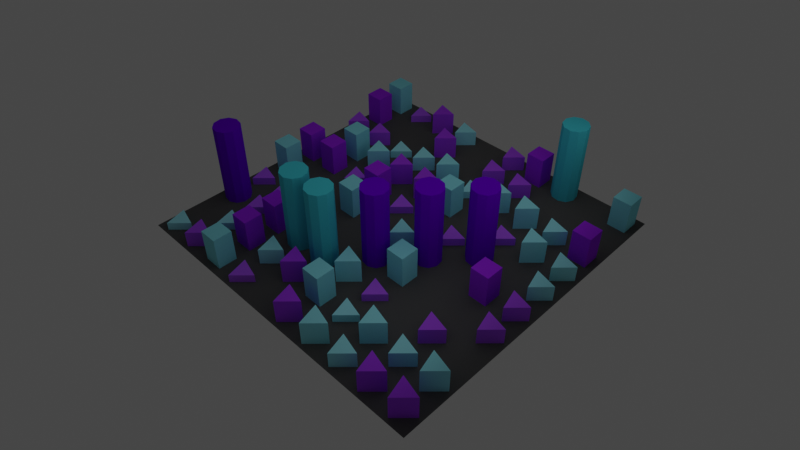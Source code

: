 # Source: example3.blend  (saved by Blender 3.3.6; exported with 4.5.12 LTS)
import bpy
from mathutils import Matrix  # noqa: F401  (used for matrix-valued properties, if any)

bpy.ops.wm.read_factory_settings(use_empty=True)
scene = bpy.context.scene
scene.name = 'Scene'

# ---- collections
col_collection = bpy.data.collections.new('Collection'); scene.collection.children.link(col_collection)

# ---- materials (node trees are filled in below, after node groups)
mat_material9467 = bpy.data.materials.new('Material9467')
mat_material9467.use_transparent_shadow = False
mat_material9467.diffuse_color = (0.3667, 0.8667, 0.9667, 1.0)
mat_material9468 = bpy.data.materials.new('Material9468')
mat_material9468.use_transparent_shadow = False
mat_material9468.diffuse_color = (0.1567, 0.0, 0.6667, 1.0)
mat_material9469 = bpy.data.materials.new('Material9469')
mat_material9469.use_transparent_shadow = False
mat_material9469.diffuse_color = (0.4567, 0.1267, 0.9667, 1.0)
mat_material9470 = bpy.data.materials.new('Material9470')
mat_material9470.use_transparent_shadow = False
mat_material9470.diffuse_color = (0.2667, 0.7667, 0.8667, 1.0)
mat_material9471 = bpy.data.materials.new('Material9471')
mat_material9471.use_transparent_shadow = False
mat_material9471.diffuse_color = (0.3567, 0.02667, 0.8667, 1.0)
mat_material9472 = bpy.data.materials.new('Material9472')
mat_material9472.use_transparent_shadow = False
mat_material9472.diffuse_color = (0.4233, 0.09333, 0.9333, 1.0)
mat_material9473 = bpy.data.materials.new('Material9473')
mat_material9473.use_transparent_shadow = False
mat_material9473.diffuse_color = (0.3567, 0.02667, 0.8667, 1.0)
mat_material9474 = bpy.data.materials.new('Material9474')
mat_material9474.use_transparent_shadow = False
mat_material9474.diffuse_color = (0.2667, 0.7667, 0.8667, 1.0)
mat_material9475 = bpy.data.materials.new('Material9475')
mat_material9475.use_transparent_shadow = False
mat_material9475.diffuse_color = (0.4233, 0.09333, 0.9333, 1.0)
mat_material9476 = bpy.data.materials.new('Material9476')
mat_material9476.use_transparent_shadow = False
mat_material9476.diffuse_color = (0.3667, 0.8667, 0.9667, 1.0)
mat_material9477 = bpy.data.materials.new('Material9477')
mat_material9477.use_transparent_shadow = False
mat_material9477.diffuse_color = (0.4567, 0.1267, 0.9667, 1.0)
mat_material9478 = bpy.data.materials.new('Material9478')
mat_material9478.use_transparent_shadow = False
mat_material9478.diffuse_color = (0.4567, 0.1267, 0.9667, 1.0)
mat_material9479 = bpy.data.materials.new('Material9479')
mat_material9479.use_transparent_shadow = False
mat_material9479.diffuse_color = (0.3567, 0.02667, 0.8667, 1.0)
mat_material9480 = bpy.data.materials.new('Material9480')
mat_material9480.use_transparent_shadow = False
mat_material9480.diffuse_color = (0.2667, 0.7667, 0.8667, 1.0)
mat_material9481 = bpy.data.materials.new('Material9481')
mat_material9481.use_transparent_shadow = False
mat_material9481.diffuse_color = (0.4233, 0.09333, 0.9333, 1.0)
mat_material9482 = bpy.data.materials.new('Material9482')
mat_material9482.use_transparent_shadow = False
mat_material9482.diffuse_color = (0.4567, 0.1267, 0.9667, 1.0)
mat_material9483 = bpy.data.materials.new('Material9483')
mat_material9483.use_transparent_shadow = False
mat_material9483.diffuse_color = (0.2667, 0.7667, 0.8667, 1.0)
mat_material9484 = bpy.data.materials.new('Material9484')
mat_material9484.use_transparent_shadow = False
mat_material9484.diffuse_color = (0.3567, 0.02667, 0.8667, 1.0)
mat_material9485 = bpy.data.materials.new('Material9485')
mat_material9485.use_transparent_shadow = False
mat_material9485.diffuse_color = (0.3567, 0.02667, 0.8667, 1.0)
mat_material9486 = bpy.data.materials.new('Material9486')
mat_material9486.use_transparent_shadow = False
mat_material9486.diffuse_color = (0.39, 0.06, 0.9, 1.0)
mat_material9487 = bpy.data.materials.new('Material9487')
mat_material9487.use_transparent_shadow = False
mat_material9487.diffuse_color = (0.4567, 0.1267, 0.9667, 1.0)
mat_material9488 = bpy.data.materials.new('Material9488')
mat_material9488.use_transparent_shadow = False
mat_material9488.diffuse_color = (0.3, 0.8, 0.9, 1.0)
mat_material9489 = bpy.data.materials.new('Material9489')
mat_material9489.use_transparent_shadow = False
mat_material9489.diffuse_color = (0.3667, 0.8667, 0.9667, 1.0)
mat_material9490 = bpy.data.materials.new('Material9490')
mat_material9490.use_transparent_shadow = False
mat_material9490.diffuse_color = (0.39, 0.06, 0.9, 1.0)
mat_material9491 = bpy.data.materials.new('Material9491')
mat_material9491.use_transparent_shadow = False
mat_material9491.diffuse_color = (0.4567, 0.1267, 0.9667, 1.0)
mat_material9492 = bpy.data.materials.new('Material9492')
mat_material9492.use_transparent_shadow = False
mat_material9492.diffuse_color = (0.3333, 0.8333, 0.9333, 1.0)
mat_material9493 = bpy.data.materials.new('Material9493')
mat_material9493.use_transparent_shadow = False
mat_material9493.diffuse_color = (0.06667, 0.5667, 0.6667, 1.0)
mat_material9494 = bpy.data.materials.new('Material9494')
mat_material9494.use_transparent_shadow = False
mat_material9494.diffuse_color = (0.2667, 0.7667, 0.8667, 1.0)
mat_material9495 = bpy.data.materials.new('Material9495')
mat_material9495.use_transparent_shadow = False
mat_material9495.diffuse_color = (0.3567, 0.02667, 0.8667, 1.0)
mat_material9496 = bpy.data.materials.new('Material9496')
mat_material9496.use_transparent_shadow = False
mat_material9496.diffuse_color = (0.39, 0.06, 0.9, 1.0)
mat_material9497 = bpy.data.materials.new('Material9497')
mat_material9497.use_transparent_shadow = False
mat_material9497.diffuse_color = (0.3333, 0.8333, 0.9333, 1.0)
mat_material9498 = bpy.data.materials.new('Material9498')
mat_material9498.use_transparent_shadow = False
mat_material9498.diffuse_color = (0.39, 0.06, 0.9, 1.0)
mat_material9499 = bpy.data.materials.new('Material9499')
mat_material9499.use_transparent_shadow = False
mat_material9499.diffuse_color = (0.3333, 0.8333, 0.9333, 1.0)
mat_material9500 = bpy.data.materials.new('Material9500')
mat_material9500.use_transparent_shadow = False
mat_material9500.diffuse_color = (0.39, 0.06, 0.9, 1.0)
mat_material9501 = bpy.data.materials.new('Material9501')
mat_material9501.use_transparent_shadow = False
mat_material9501.diffuse_color = (0.06667, 0.5667, 0.6667, 1.0)
mat_material9502 = bpy.data.materials.new('Material9502')
mat_material9502.use_transparent_shadow = False
mat_material9502.diffuse_color = (0.4567, 0.1267, 0.9667, 1.0)
mat_material9503 = bpy.data.materials.new('Material9503')
mat_material9503.use_transparent_shadow = False
mat_material9503.diffuse_color = (0.4567, 0.1267, 0.9667, 1.0)
mat_material9504 = bpy.data.materials.new('Material9504')
mat_material9504.use_transparent_shadow = False
mat_material9504.diffuse_color = (0.39, 0.06, 0.9, 1.0)
mat_material9505 = bpy.data.materials.new('Material9505')
mat_material9505.use_transparent_shadow = False
mat_material9505.diffuse_color = (0.3, 0.8, 0.9, 1.0)
mat_material9506 = bpy.data.materials.new('Material9506')
mat_material9506.use_transparent_shadow = False
mat_material9506.diffuse_color = (0.39, 0.06, 0.9, 1.0)
mat_material9507 = bpy.data.materials.new('Material9507')
mat_material9507.use_transparent_shadow = False
mat_material9507.diffuse_color = (0.2667, 0.7667, 0.8667, 1.0)
mat_material9508 = bpy.data.materials.new('Material9508')
mat_material9508.use_transparent_shadow = False
mat_material9508.diffuse_color = (0.3, 0.8, 0.9, 1.0)
mat_material9509 = bpy.data.materials.new('Material9509')
mat_material9509.use_transparent_shadow = False
mat_material9509.diffuse_color = (0.1567, 0.0, 0.6667, 1.0)
mat_material9510 = bpy.data.materials.new('Material9510')
mat_material9510.use_transparent_shadow = False
mat_material9510.diffuse_color = (0.3333, 0.8333, 0.9333, 1.0)
mat_material9511 = bpy.data.materials.new('Material9511')
mat_material9511.use_transparent_shadow = False
mat_material9511.diffuse_color = (0.2667, 0.7667, 0.8667, 1.0)
mat_material9512 = bpy.data.materials.new('Material9512')
mat_material9512.use_transparent_shadow = False
mat_material9512.diffuse_color = (0.3667, 0.8667, 0.9667, 1.0)
mat_material9513 = bpy.data.materials.new('Material9513')
mat_material9513.use_transparent_shadow = False
mat_material9513.diffuse_color = (0.4233, 0.09333, 0.9333, 1.0)
mat_material9514 = bpy.data.materials.new('Material9514')
mat_material9514.use_transparent_shadow = False
mat_material9514.diffuse_color = (0.4233, 0.09333, 0.9333, 1.0)
mat_material9515 = bpy.data.materials.new('Material9515')
mat_material9515.use_transparent_shadow = False
mat_material9515.diffuse_color = (0.3, 0.8, 0.9, 1.0)
mat_material9516 = bpy.data.materials.new('Material9516')
mat_material9516.use_transparent_shadow = False
mat_material9516.diffuse_color = (0.3667, 0.8667, 0.9667, 1.0)
mat_material9517 = bpy.data.materials.new('Material9517')
mat_material9517.use_transparent_shadow = False
mat_material9517.diffuse_color = (0.4567, 0.1267, 0.9667, 1.0)
mat_material9518 = bpy.data.materials.new('Material9518')
mat_material9518.use_transparent_shadow = False
mat_material9518.diffuse_color = (0.2667, 0.7667, 0.8667, 1.0)
mat_material9519 = bpy.data.materials.new('Material9519')
mat_material9519.use_transparent_shadow = False
mat_material9519.diffuse_color = (0.1567, 0.0, 0.6667, 1.0)
mat_material9520 = bpy.data.materials.new('Material9520')
mat_material9520.use_transparent_shadow = False
mat_material9520.diffuse_color = (0.4567, 0.1267, 0.9667, 1.0)
mat_material9521 = bpy.data.materials.new('Material9521')
mat_material9521.use_transparent_shadow = False
mat_material9521.diffuse_color = (0.3, 0.8, 0.9, 1.0)
mat_material9522 = bpy.data.materials.new('Material9522')
mat_material9522.use_transparent_shadow = False
mat_material9522.diffuse_color = (0.4233, 0.09333, 0.9333, 1.0)
mat_material9523 = bpy.data.materials.new('Material9523')
mat_material9523.use_transparent_shadow = False
mat_material9523.diffuse_color = (0.3567, 0.02667, 0.8667, 1.0)
mat_material9524 = bpy.data.materials.new('Material9524')
mat_material9524.use_transparent_shadow = False
mat_material9524.diffuse_color = (0.3333, 0.8333, 0.9333, 1.0)
mat_material9525 = bpy.data.materials.new('Material9525')
mat_material9525.use_transparent_shadow = False
mat_material9525.diffuse_color = (0.3, 0.8, 0.9, 1.0)
mat_material9526 = bpy.data.materials.new('Material9526')
mat_material9526.use_transparent_shadow = False
mat_material9526.diffuse_color = (0.1567, 0.0, 0.6667, 1.0)
mat_material9527 = bpy.data.materials.new('Material9527')
mat_material9527.use_transparent_shadow = False
mat_material9527.diffuse_color = (0.4567, 0.1267, 0.9667, 1.0)
mat_material9528 = bpy.data.materials.new('Material9528')
mat_material9528.use_transparent_shadow = False
mat_material9528.diffuse_color = (0.3, 0.8, 0.9, 1.0)
mat_material9529 = bpy.data.materials.new('Material9529')
mat_material9529.use_transparent_shadow = False
mat_material9529.diffuse_color = (0.06667, 0.5667, 0.6667, 1.0)
mat_material9530 = bpy.data.materials.new('Material9530')
mat_material9530.use_transparent_shadow = False
mat_material9530.diffuse_color = (0.39, 0.06, 0.9, 1.0)
mat_material9531 = bpy.data.materials.new('Material9531')
mat_material9531.use_transparent_shadow = False
mat_material9531.diffuse_color = (0.3333, 0.8333, 0.9333, 1.0)
mat_material9532 = bpy.data.materials.new('Material9532')
mat_material9532.use_transparent_shadow = False
mat_material9532.diffuse_color = (0.4233, 0.09333, 0.9333, 1.0)
mat_material9533 = bpy.data.materials.new('Material9533')
mat_material9533.use_transparent_shadow = False
mat_material9533.diffuse_color = (0.3567, 0.02667, 0.8667, 1.0)
mat_material9534 = bpy.data.materials.new('Material9534')
mat_material9534.use_transparent_shadow = False
mat_material9534.diffuse_color = (0.3, 0.8, 0.9, 1.0)
mat_material9535 = bpy.data.materials.new('Material9535')
mat_material9535.use_transparent_shadow = False
mat_material9535.diffuse_color = (0.3333, 0.8333, 0.9333, 1.0)
mat_material9536 = bpy.data.materials.new('Material9536')
mat_material9536.use_transparent_shadow = False
mat_material9536.diffuse_color = (0.39, 0.06, 0.9, 1.0)
mat_material9537 = bpy.data.materials.new('Material9537')
mat_material9537.use_transparent_shadow = False
mat_material9537.diffuse_color = (0.3, 0.8, 0.9, 1.0)
mat_material9538 = bpy.data.materials.new('Material9538')
mat_material9538.use_transparent_shadow = False
mat_material9538.diffuse_color = (0.4233, 0.09333, 0.9333, 1.0)
mat_material9539 = bpy.data.materials.new('Material9539')
mat_material9539.use_transparent_shadow = False
mat_material9539.diffuse_color = (0.4233, 0.09333, 0.9333, 1.0)
mat_material9540 = bpy.data.materials.new('Material9540')
mat_material9540.use_transparent_shadow = False
mat_material9540.diffuse_color = (0.3333, 0.8333, 0.9333, 1.0)
mat_material9541 = bpy.data.materials.new('Material9541')
mat_material9541.use_transparent_shadow = False
mat_material9541.diffuse_color = (0.3333, 0.8333, 0.9333, 1.0)
mat_material9542 = bpy.data.materials.new('Material9542')
mat_material9542.use_transparent_shadow = False
mat_material9542.diffuse_color = (0.3567, 0.02667, 0.8667, 1.0)
mat_material9543 = bpy.data.materials.new('Material9543')
mat_material9543.use_transparent_shadow = False
mat_material9543.diffuse_color = (0.2667, 0.7667, 0.8667, 1.0)
mat_base_071 = bpy.data.materials.new('Base.071')
mat_base_071.use_transparent_shadow = False
mat_base_071.diffuse_color = (0.1, 0.1, 0.1, 1.0)

# ---- material node trees

# ---- world
world_world = bpy.data.worlds.new('World'); scene.world = world_world
world_world.use_nodes = True; world_world.node_tree.nodes.clear()
_N = world_world.node_tree.nodes; _L = world_world.node_tree.links
n0 = _N.new('ShaderNodeOutputWorld'); n0.name = 'World Output'; n0.location = (300, 300)
n1 = _N.new('ShaderNodeBackground'); n1.name = 'Background'; n1.location = (10, 300)
n1.inputs[0].default_value = (0.05088, 0.05088, 0.05088, 1.0)
_L.new(n1.outputs[0], n0.inputs[0])
n0.is_active_output = True
world_world.color = (0.05088, 0.05088, 0.05088)
world_world.use_sun_shadow = False
world_world.sun_shadow_jitter_overblur = 0.0

# ---- cameras
cam_camera_001 = bpy.data.cameras.new('Camera.001')
cam_camera_001.lens = 32.47

# ---- lights
light_area = bpy.data.lights.new('Area', 'AREA')
light_area.transmission_factor = 0.0
light_area.energy = 6139.0
light_area.shadow_soft_size = 102.0
light_area.shadow_maximum_resolution = 0.006
light_area.use_absolute_resolution = True
light_area.size = 102.0
light_area.size_y = 1.0

# ---- meshes
me_cylinder_990 = bpy.data.meshes.new('Cylinder.990')
me_cylinder_990.from_pydata([(0.0, 4.0, -1.25), (0.0, 4.0, 1.25), (3.464, -2.0, -1.25), (3.464, -2.0, 1.25), (-3.464, -2.0, -1.25), (-3.464, -2.0, 1.25)], [], [(0, 1, 3, 2), (2, 3, 5, 4), (3, 1, 5), (4, 5, 1, 0), (0, 2, 4)])
_uv = me_cylinder_990.uv_layers.new(name='UVMap')
_uv.uv.foreach_set('vector', [1.0, 0.5, 1.0, 1.0, 0.6667, 1.0, 0.6667, 0.5, 0.6667, 0.5, 0.6667, 1.0, 0.3333, 1.0, 0.3333, 0.5, 0.4578, 0.13, 0.25, 0.49, 0.04215, 0.13, 0.3333, 0.5, 0.3333, 1.0, -5.96e-08, 1.0, -5.96e-08, 0.5, 0.75, 0.49, 0.9578, 0.13, 0.5422, 0.13])
me_cylinder_990.materials.append(mat_material9467)
me_cylinder_990.update()
me_cylinder_991 = bpy.data.meshes.new('Cylinder.991')
me_cylinder_991.from_pydata([(0.0, 4.0, -12.5), (0.0, 4.0, 12.5), (2.351, 3.236, -12.5), (2.351, 3.236, 12.5), (3.804, 1.236, -12.5), (3.804, 1.236, 12.5), (3.804, -1.236, -12.5), (3.804, -1.236, 12.5), (2.351, -3.236, -12.5), (2.351, -3.236, 12.5), (0.0, -4.0, -12.5), (0.0, -4.0, 12.5), (-2.351, -3.236, -12.5), (-2.351, -3.236, 12.5), (-3.804, -1.236, -12.5), (-3.804, -1.236, 12.5), (-3.804, 1.236, -12.5), (-3.804, 1.236, 12.5), (-2.351, 3.236, -12.5), (-2.351, 3.236, 12.5)], [], [(0, 1, 3, 2), (2, 3, 5, 4), (4, 5, 7, 6), (6, 7, 9, 8), (8, 9, 11, 10), (10, 11, 13, 12), (12, 13, 15, 14), (14, 15, 17, 16), (3, 1, 19, 17, 15, 13, 11, 9, 7, 5), (16, 17, 19, 18), (18, 19, 1, 0), (0, 2, 4, 6, 8, 10, 12, 14, 16, 18)])
_uv = me_cylinder_991.uv_layers.new(name='UVMap')
_uv.uv.foreach_set('vector', [1.0, 0.5, 1.0, 1.0, 0.9, 1.0, 0.9, 0.5, 0.9, 0.5, 0.9, 1.0, 0.8, 1.0, 0.8, 0.5, 0.8, 0.5, 0.8, 1.0, 0.7, 1.0, 0.7, 0.5, 0.7, 0.5, 0.7, 1.0, 0.6, 1.0, 0.6, 0.5, 0.6, 0.5, 0.6, 1.0, 0.5, 1.0, 0.5, 0.5, 0.5, 0.5, 0.5, 1.0, 0.4, 1.0, 0.4, 0.5, 0.4, 0.5, 0.4, 1.0, 0.3, 1.0, 0.3, 0.5, 0.3, 0.5, 0.3, 1.0, 0.2, 1.0, 0.2, 0.5, 0.3911, 0.4442, 0.25, 0.49, 0.1089, 0.4442, 0.02175, 0.3242, 0.02175, 0.1758, 0.1089, 0.05584, 0.25, 0.01, 0.3911, 0.05584, 0.4783, 0.1758, 0.4783, 0.3242, 0.2, 0.5, 0.2, 1.0, 0.1, 1.0, 0.1, 0.5, 0.1, 0.5, 0.1, 1.0, -7.451e-08, 1.0, -7.451e-08, 0.5, 0.75, 0.49, 0.8911, 0.4442, 0.9783, 0.3242, 0.9783, 0.1758, 0.8911, 0.05584, 0.75, 0.01, 0.6089, 0.05584, 0.5217, 0.1758, 0.5217, 0.3242, 0.6089, 0.4442])
me_cylinder_991.materials.append(mat_material9468)
me_cylinder_991.update()
me_cylinder_992 = bpy.data.meshes.new('Cylinder.992')
me_cylinder_992.from_pydata([(0.0, 4.0, -1.25), (0.0, 4.0, 1.25), (3.464, -2.0, -1.25), (3.464, -2.0, 1.25), (-3.464, -2.0, -1.25), (-3.464, -2.0, 1.25)], [], [(0, 1, 3, 2), (2, 3, 5, 4), (3, 1, 5), (4, 5, 1, 0), (0, 2, 4)])
_uv = me_cylinder_992.uv_layers.new(name='UVMap')
_uv.uv.foreach_set('vector', [1.0, 0.5, 1.0, 1.0, 0.6667, 1.0, 0.6667, 0.5, 0.6667, 0.5, 0.6667, 1.0, 0.3333, 1.0, 0.3333, 0.5, 0.4578, 0.13, 0.25, 0.49, 0.04215, 0.13, 0.3333, 0.5, 0.3333, 1.0, -5.96e-08, 1.0, -5.96e-08, 0.5, 0.75, 0.49, 0.9578, 0.13, 0.5422, 0.13])
me_cylinder_992.materials.append(mat_material9469)
me_cylinder_992.update()
me_cylinder_993 = bpy.data.meshes.new('Cylinder.993')
me_cylinder_993.from_pydata([(0.0, 4.0, -5.0), (0.0, 4.0, 5.0), (4.0, 0.0, -5.0), (4.0, 0.0, 5.0), (0.0, -4.0, -5.0), (0.0, -4.0, 5.0), (-4.0, 0.0, -5.0), (-4.0, 0.0, 5.0)], [], [(0, 1, 3, 2), (2, 3, 5, 4), (3, 1, 7, 5), (4, 5, 7, 6), (6, 7, 1, 0), (0, 2, 4, 6)])
_uv = me_cylinder_993.uv_layers.new(name='UVMap')
_uv.uv.foreach_set('vector', [1.0, 0.5, 1.0, 1.0, 0.75, 1.0, 0.75, 0.5, 0.75, 0.5, 0.75, 1.0, 0.5, 1.0, 0.5, 0.5, 0.49, 0.25, 0.25, 0.49, 0.01, 0.25, 0.25, 0.01, 0.5, 0.5, 0.5, 1.0, 0.25, 1.0, 0.25, 0.5, 0.25, 0.5, 0.25, 1.0, 0.0, 1.0, 0.0, 0.5, 0.75, 0.49, 0.99, 0.25, 0.75, 0.01, 0.51, 0.25])
me_cylinder_993.materials.append(mat_material9470)
me_cylinder_993.update()
me_cylinder_994 = bpy.data.meshes.new('Cylinder.994')
me_cylinder_994.from_pydata([(0.0, 4.0, -5.0), (0.0, 4.0, 5.0), (4.0, 0.0, -5.0), (4.0, 0.0, 5.0), (0.0, -4.0, -5.0), (0.0, -4.0, 5.0), (-4.0, 0.0, -5.0), (-4.0, 0.0, 5.0)], [], [(0, 1, 3, 2), (2, 3, 5, 4), (3, 1, 7, 5), (4, 5, 7, 6), (6, 7, 1, 0), (0, 2, 4, 6)])
_uv = me_cylinder_994.uv_layers.new(name='UVMap')
_uv.uv.foreach_set('vector', [1.0, 0.5, 1.0, 1.0, 0.75, 1.0, 0.75, 0.5, 0.75, 0.5, 0.75, 1.0, 0.5, 1.0, 0.5, 0.5, 0.49, 0.25, 0.25, 0.49, 0.01, 0.25, 0.25, 0.01, 0.5, 0.5, 0.5, 1.0, 0.25, 1.0, 0.25, 0.5, 0.25, 0.5, 0.25, 1.0, 0.0, 1.0, 0.0, 0.5, 0.75, 0.49, 0.99, 0.25, 0.75, 0.01, 0.51, 0.25])
me_cylinder_994.materials.append(mat_material9471)
me_cylinder_994.update()
me_cylinder_995 = bpy.data.meshes.new('Cylinder.995')
me_cylinder_995.from_pydata([(0.0, 4.0, -2.5), (0.0, 4.0, 2.5), (3.464, -2.0, -2.5), (3.464, -2.0, 2.5), (-3.464, -2.0, -2.5), (-3.464, -2.0, 2.5)], [], [(0, 1, 3, 2), (2, 3, 5, 4), (3, 1, 5), (4, 5, 1, 0), (0, 2, 4)])
_uv = me_cylinder_995.uv_layers.new(name='UVMap')
_uv.uv.foreach_set('vector', [1.0, 0.5, 1.0, 1.0, 0.6667, 1.0, 0.6667, 0.5, 0.6667, 0.5, 0.6667, 1.0, 0.3333, 1.0, 0.3333, 0.5, 0.4578, 0.13, 0.25, 0.49, 0.04215, 0.13, 0.3333, 0.5, 0.3333, 1.0, -5.96e-08, 1.0, -5.96e-08, 0.5, 0.75, 0.49, 0.9578, 0.13, 0.5422, 0.13])
me_cylinder_995.materials.append(mat_material9472)
me_cylinder_995.update()
me_cylinder_996 = bpy.data.meshes.new('Cylinder.996')
me_cylinder_996.from_pydata([(0.0, 4.0, -5.0), (0.0, 4.0, 5.0), (4.0, 0.0, -5.0), (4.0, 0.0, 5.0), (0.0, -4.0, -5.0), (0.0, -4.0, 5.0), (-4.0, 0.0, -5.0), (-4.0, 0.0, 5.0)], [], [(0, 1, 3, 2), (2, 3, 5, 4), (3, 1, 7, 5), (4, 5, 7, 6), (6, 7, 1, 0), (0, 2, 4, 6)])
_uv = me_cylinder_996.uv_layers.new(name='UVMap')
_uv.uv.foreach_set('vector', [1.0, 0.5, 1.0, 1.0, 0.75, 1.0, 0.75, 0.5, 0.75, 0.5, 0.75, 1.0, 0.5, 1.0, 0.5, 0.5, 0.49, 0.25, 0.25, 0.49, 0.01, 0.25, 0.25, 0.01, 0.5, 0.5, 0.5, 1.0, 0.25, 1.0, 0.25, 0.5, 0.25, 0.5, 0.25, 1.0, 0.0, 1.0, 0.0, 0.5, 0.75, 0.49, 0.99, 0.25, 0.75, 0.01, 0.51, 0.25])
me_cylinder_996.materials.append(mat_material9473)
me_cylinder_996.update()
me_cylinder_997 = bpy.data.meshes.new('Cylinder.997')
me_cylinder_997.from_pydata([(0.0, 4.0, -5.0), (0.0, 4.0, 5.0), (4.0, 0.0, -5.0), (4.0, 0.0, 5.0), (0.0, -4.0, -5.0), (0.0, -4.0, 5.0), (-4.0, 0.0, -5.0), (-4.0, 0.0, 5.0)], [], [(0, 1, 3, 2), (2, 3, 5, 4), (3, 1, 7, 5), (4, 5, 7, 6), (6, 7, 1, 0), (0, 2, 4, 6)])
_uv = me_cylinder_997.uv_layers.new(name='UVMap')
_uv.uv.foreach_set('vector', [1.0, 0.5, 1.0, 1.0, 0.75, 1.0, 0.75, 0.5, 0.75, 0.5, 0.75, 1.0, 0.5, 1.0, 0.5, 0.5, 0.49, 0.25, 0.25, 0.49, 0.01, 0.25, 0.25, 0.01, 0.5, 0.5, 0.5, 1.0, 0.25, 1.0, 0.25, 0.5, 0.25, 0.5, 0.25, 1.0, 0.0, 1.0, 0.0, 0.5, 0.75, 0.49, 0.99, 0.25, 0.75, 0.01, 0.51, 0.25])
me_cylinder_997.materials.append(mat_material9474)
me_cylinder_997.update()
me_cylinder_998 = bpy.data.meshes.new('Cylinder.998')
me_cylinder_998.from_pydata([(0.0, 4.0, -2.5), (0.0, 4.0, 2.5), (3.464, -2.0, -2.5), (3.464, -2.0, 2.5), (-3.464, -2.0, -2.5), (-3.464, -2.0, 2.5)], [], [(0, 1, 3, 2), (2, 3, 5, 4), (3, 1, 5), (4, 5, 1, 0), (0, 2, 4)])
_uv = me_cylinder_998.uv_layers.new(name='UVMap')
_uv.uv.foreach_set('vector', [1.0, 0.5, 1.0, 1.0, 0.6667, 1.0, 0.6667, 0.5, 0.6667, 0.5, 0.6667, 1.0, 0.3333, 1.0, 0.3333, 0.5, 0.4578, 0.13, 0.25, 0.49, 0.04215, 0.13, 0.3333, 0.5, 0.3333, 1.0, -5.96e-08, 1.0, -5.96e-08, 0.5, 0.75, 0.49, 0.9578, 0.13, 0.5422, 0.13])
me_cylinder_998.materials.append(mat_material9475)
me_cylinder_998.update()
me_cylinder_999 = bpy.data.meshes.new('Cylinder.999')
me_cylinder_999.from_pydata([(0.0, 4.0, -1.25), (0.0, 4.0, 1.25), (3.464, -2.0, -1.25), (3.464, -2.0, 1.25), (-3.464, -2.0, -1.25), (-3.464, -2.0, 1.25)], [], [(0, 1, 3, 2), (2, 3, 5, 4), (3, 1, 5), (4, 5, 1, 0), (0, 2, 4)])
_uv = me_cylinder_999.uv_layers.new(name='UVMap')
_uv.uv.foreach_set('vector', [1.0, 0.5, 1.0, 1.0, 0.6667, 1.0, 0.6667, 0.5, 0.6667, 0.5, 0.6667, 1.0, 0.3333, 1.0, 0.3333, 0.5, 0.4578, 0.13, 0.25, 0.49, 0.04215, 0.13, 0.3333, 0.5, 0.3333, 1.0, -5.96e-08, 1.0, -5.96e-08, 0.5, 0.75, 0.49, 0.9578, 0.13, 0.5422, 0.13])
me_cylinder_999.materials.append(mat_material9476)
me_cylinder_999.update()
me_cylinder_1000 = bpy.data.meshes.new('Cylinder.1000')
me_cylinder_1000.from_pydata([(0.0, 4.0, -1.25), (0.0, 4.0, 1.25), (3.464, -2.0, -1.25), (3.464, -2.0, 1.25), (-3.464, -2.0, -1.25), (-3.464, -2.0, 1.25)], [], [(0, 1, 3, 2), (2, 3, 5, 4), (3, 1, 5), (4, 5, 1, 0), (0, 2, 4)])
_uv = me_cylinder_1000.uv_layers.new(name='UVMap')
_uv.uv.foreach_set('vector', [1.0, 0.5, 1.0, 1.0, 0.6667, 1.0, 0.6667, 0.5, 0.6667, 0.5, 0.6667, 1.0, 0.3333, 1.0, 0.3333, 0.5, 0.4578, 0.13, 0.25, 0.49, 0.04215, 0.13, 0.3333, 0.5, 0.3333, 1.0, -5.96e-08, 1.0, -5.96e-08, 0.5, 0.75, 0.49, 0.9578, 0.13, 0.5422, 0.13])
me_cylinder_1000.materials.append(mat_material9477)
me_cylinder_1000.update()
me_cylinder_1001 = bpy.data.meshes.new('Cylinder.1001')
me_cylinder_1001.from_pydata([(0.0, 4.0, -1.25), (0.0, 4.0, 1.25), (3.464, -2.0, -1.25), (3.464, -2.0, 1.25), (-3.464, -2.0, -1.25), (-3.464, -2.0, 1.25)], [], [(0, 1, 3, 2), (2, 3, 5, 4), (3, 1, 5), (4, 5, 1, 0), (0, 2, 4)])
_uv = me_cylinder_1001.uv_layers.new(name='UVMap')
_uv.uv.foreach_set('vector', [1.0, 0.5, 1.0, 1.0, 0.6667, 1.0, 0.6667, 0.5, 0.6667, 0.5, 0.6667, 1.0, 0.3333, 1.0, 0.3333, 0.5, 0.4578, 0.13, 0.25, 0.49, 0.04215, 0.13, 0.3333, 0.5, 0.3333, 1.0, -5.96e-08, 1.0, -5.96e-08, 0.5, 0.75, 0.49, 0.9578, 0.13, 0.5422, 0.13])
me_cylinder_1001.materials.append(mat_material9478)
me_cylinder_1001.update()
me_cylinder_1002 = bpy.data.meshes.new('Cylinder.1002')
me_cylinder_1002.from_pydata([(0.0, 4.0, -5.0), (0.0, 4.0, 5.0), (4.0, 0.0, -5.0), (4.0, 0.0, 5.0), (0.0, -4.0, -5.0), (0.0, -4.0, 5.0), (-4.0, 0.0, -5.0), (-4.0, 0.0, 5.0)], [], [(0, 1, 3, 2), (2, 3, 5, 4), (3, 1, 7, 5), (4, 5, 7, 6), (6, 7, 1, 0), (0, 2, 4, 6)])
_uv = me_cylinder_1002.uv_layers.new(name='UVMap')
_uv.uv.foreach_set('vector', [1.0, 0.5, 1.0, 1.0, 0.75, 1.0, 0.75, 0.5, 0.75, 0.5, 0.75, 1.0, 0.5, 1.0, 0.5, 0.5, 0.49, 0.25, 0.25, 0.49, 0.01, 0.25, 0.25, 0.01, 0.5, 0.5, 0.5, 1.0, 0.25, 1.0, 0.25, 0.5, 0.25, 0.5, 0.25, 1.0, 0.0, 1.0, 0.0, 0.5, 0.75, 0.49, 0.99, 0.25, 0.75, 0.01, 0.51, 0.25])
me_cylinder_1002.materials.append(mat_material9479)
me_cylinder_1002.update()
me_cylinder_1003 = bpy.data.meshes.new('Cylinder.1003')
me_cylinder_1003.from_pydata([(0.0, 4.0, -5.0), (0.0, 4.0, 5.0), (4.0, 0.0, -5.0), (4.0, 0.0, 5.0), (0.0, -4.0, -5.0), (0.0, -4.0, 5.0), (-4.0, 0.0, -5.0), (-4.0, 0.0, 5.0)], [], [(0, 1, 3, 2), (2, 3, 5, 4), (3, 1, 7, 5), (4, 5, 7, 6), (6, 7, 1, 0), (0, 2, 4, 6)])
_uv = me_cylinder_1003.uv_layers.new(name='UVMap')
_uv.uv.foreach_set('vector', [1.0, 0.5, 1.0, 1.0, 0.75, 1.0, 0.75, 0.5, 0.75, 0.5, 0.75, 1.0, 0.5, 1.0, 0.5, 0.5, 0.49, 0.25, 0.25, 0.49, 0.01, 0.25, 0.25, 0.01, 0.5, 0.5, 0.5, 1.0, 0.25, 1.0, 0.25, 0.5, 0.25, 0.5, 0.25, 1.0, 0.0, 1.0, 0.0, 0.5, 0.75, 0.49, 0.99, 0.25, 0.75, 0.01, 0.51, 0.25])
me_cylinder_1003.materials.append(mat_material9480)
me_cylinder_1003.update()
me_cylinder_1004 = bpy.data.meshes.new('Cylinder.1004')
me_cylinder_1004.from_pydata([(0.0, 4.0, -2.5), (0.0, 4.0, 2.5), (3.464, -2.0, -2.5), (3.464, -2.0, 2.5), (-3.464, -2.0, -2.5), (-3.464, -2.0, 2.5)], [], [(0, 1, 3, 2), (2, 3, 5, 4), (3, 1, 5), (4, 5, 1, 0), (0, 2, 4)])
_uv = me_cylinder_1004.uv_layers.new(name='UVMap')
_uv.uv.foreach_set('vector', [1.0, 0.5, 1.0, 1.0, 0.6667, 1.0, 0.6667, 0.5, 0.6667, 0.5, 0.6667, 1.0, 0.3333, 1.0, 0.3333, 0.5, 0.4578, 0.13, 0.25, 0.49, 0.04215, 0.13, 0.3333, 0.5, 0.3333, 1.0, -5.96e-08, 1.0, -5.96e-08, 0.5, 0.75, 0.49, 0.9578, 0.13, 0.5422, 0.13])
me_cylinder_1004.materials.append(mat_material9481)
me_cylinder_1004.update()
me_cylinder_1005 = bpy.data.meshes.new('Cylinder.1005')
me_cylinder_1005.from_pydata([(0.0, 4.0, -1.25), (0.0, 4.0, 1.25), (3.464, -2.0, -1.25), (3.464, -2.0, 1.25), (-3.464, -2.0, -1.25), (-3.464, -2.0, 1.25)], [], [(0, 1, 3, 2), (2, 3, 5, 4), (3, 1, 5), (4, 5, 1, 0), (0, 2, 4)])
_uv = me_cylinder_1005.uv_layers.new(name='UVMap')
_uv.uv.foreach_set('vector', [1.0, 0.5, 1.0, 1.0, 0.6667, 1.0, 0.6667, 0.5, 0.6667, 0.5, 0.6667, 1.0, 0.3333, 1.0, 0.3333, 0.5, 0.4578, 0.13, 0.25, 0.49, 0.04215, 0.13, 0.3333, 0.5, 0.3333, 1.0, -5.96e-08, 1.0, -5.96e-08, 0.5, 0.75, 0.49, 0.9578, 0.13, 0.5422, 0.13])
me_cylinder_1005.materials.append(mat_material9482)
me_cylinder_1005.update()
me_cylinder_1006 = bpy.data.meshes.new('Cylinder.1006')
me_cylinder_1006.from_pydata([(0.0, 4.0, -5.0), (0.0, 4.0, 5.0), (4.0, 0.0, -5.0), (4.0, 0.0, 5.0), (0.0, -4.0, -5.0), (0.0, -4.0, 5.0), (-4.0, 0.0, -5.0), (-4.0, 0.0, 5.0)], [], [(0, 1, 3, 2), (2, 3, 5, 4), (3, 1, 7, 5), (4, 5, 7, 6), (6, 7, 1, 0), (0, 2, 4, 6)])
_uv = me_cylinder_1006.uv_layers.new(name='UVMap')
_uv.uv.foreach_set('vector', [1.0, 0.5, 1.0, 1.0, 0.75, 1.0, 0.75, 0.5, 0.75, 0.5, 0.75, 1.0, 0.5, 1.0, 0.5, 0.5, 0.49, 0.25, 0.25, 0.49, 0.01, 0.25, 0.25, 0.01, 0.5, 0.5, 0.5, 1.0, 0.25, 1.0, 0.25, 0.5, 0.25, 0.5, 0.25, 1.0, 0.0, 1.0, 0.0, 0.5, 0.75, 0.49, 0.99, 0.25, 0.75, 0.01, 0.51, 0.25])
me_cylinder_1006.materials.append(mat_material9483)
me_cylinder_1006.update()
me_cylinder_1007 = bpy.data.meshes.new('Cylinder.1007')
me_cylinder_1007.from_pydata([(0.0, 4.0, -5.0), (0.0, 4.0, 5.0), (4.0, 0.0, -5.0), (4.0, 0.0, 5.0), (0.0, -4.0, -5.0), (0.0, -4.0, 5.0), (-4.0, 0.0, -5.0), (-4.0, 0.0, 5.0)], [], [(0, 1, 3, 2), (2, 3, 5, 4), (3, 1, 7, 5), (4, 5, 7, 6), (6, 7, 1, 0), (0, 2, 4, 6)])
_uv = me_cylinder_1007.uv_layers.new(name='UVMap')
_uv.uv.foreach_set('vector', [1.0, 0.5, 1.0, 1.0, 0.75, 1.0, 0.75, 0.5, 0.75, 0.5, 0.75, 1.0, 0.5, 1.0, 0.5, 0.5, 0.49, 0.25, 0.25, 0.49, 0.01, 0.25, 0.25, 0.01, 0.5, 0.5, 0.5, 1.0, 0.25, 1.0, 0.25, 0.5, 0.25, 0.5, 0.25, 1.0, 0.0, 1.0, 0.0, 0.5, 0.75, 0.49, 0.99, 0.25, 0.75, 0.01, 0.51, 0.25])
me_cylinder_1007.materials.append(mat_material9484)
me_cylinder_1007.update()
me_cylinder_1008 = bpy.data.meshes.new('Cylinder.1008')
me_cylinder_1008.from_pydata([(0.0, 4.0, -5.0), (0.0, 4.0, 5.0), (4.0, 0.0, -5.0), (4.0, 0.0, 5.0), (0.0, -4.0, -5.0), (0.0, -4.0, 5.0), (-4.0, 0.0, -5.0), (-4.0, 0.0, 5.0)], [], [(0, 1, 3, 2), (2, 3, 5, 4), (3, 1, 7, 5), (4, 5, 7, 6), (6, 7, 1, 0), (0, 2, 4, 6)])
_uv = me_cylinder_1008.uv_layers.new(name='UVMap')
_uv.uv.foreach_set('vector', [1.0, 0.5, 1.0, 1.0, 0.75, 1.0, 0.75, 0.5, 0.75, 0.5, 0.75, 1.0, 0.5, 1.0, 0.5, 0.5, 0.49, 0.25, 0.25, 0.49, 0.01, 0.25, 0.25, 0.01, 0.5, 0.5, 0.5, 1.0, 0.25, 1.0, 0.25, 0.5, 0.25, 0.5, 0.25, 1.0, 0.0, 1.0, 0.0, 0.5, 0.75, 0.49, 0.99, 0.25, 0.75, 0.01, 0.51, 0.25])
me_cylinder_1008.materials.append(mat_material9485)
me_cylinder_1008.update()
me_cylinder_1009 = bpy.data.meshes.new('Cylinder.1009')
me_cylinder_1009.from_pydata([(0.0, 4.0, -3.75), (0.0, 4.0, 3.75), (3.464, -2.0, -3.75), (3.464, -2.0, 3.75), (-3.464, -2.0, -3.75), (-3.464, -2.0, 3.75)], [], [(0, 1, 3, 2), (2, 3, 5, 4), (3, 1, 5), (4, 5, 1, 0), (0, 2, 4)])
_uv = me_cylinder_1009.uv_layers.new(name='UVMap')
_uv.uv.foreach_set('vector', [1.0, 0.5, 1.0, 1.0, 0.6667, 1.0, 0.6667, 0.5, 0.6667, 0.5, 0.6667, 1.0, 0.3333, 1.0, 0.3333, 0.5, 0.4578, 0.13, 0.25, 0.49, 0.04215, 0.13, 0.3333, 0.5, 0.3333, 1.0, -5.96e-08, 1.0, -5.96e-08, 0.5, 0.75, 0.49, 0.9578, 0.13, 0.5422, 0.13])
me_cylinder_1009.materials.append(mat_material9486)
me_cylinder_1009.update()
me_cylinder_1010 = bpy.data.meshes.new('Cylinder.1010')
me_cylinder_1010.from_pydata([(0.0, 4.0, -1.25), (0.0, 4.0, 1.25), (3.464, -2.0, -1.25), (3.464, -2.0, 1.25), (-3.464, -2.0, -1.25), (-3.464, -2.0, 1.25)], [], [(0, 1, 3, 2), (2, 3, 5, 4), (3, 1, 5), (4, 5, 1, 0), (0, 2, 4)])
_uv = me_cylinder_1010.uv_layers.new(name='UVMap')
_uv.uv.foreach_set('vector', [1.0, 0.5, 1.0, 1.0, 0.6667, 1.0, 0.6667, 0.5, 0.6667, 0.5, 0.6667, 1.0, 0.3333, 1.0, 0.3333, 0.5, 0.4578, 0.13, 0.25, 0.49, 0.04215, 0.13, 0.3333, 0.5, 0.3333, 1.0, -5.96e-08, 1.0, -5.96e-08, 0.5, 0.75, 0.49, 0.9578, 0.13, 0.5422, 0.13])
me_cylinder_1010.materials.append(mat_material9487)
me_cylinder_1010.update()
me_cylinder_1011 = bpy.data.meshes.new('Cylinder.1011')
me_cylinder_1011.from_pydata([(0.0, 4.0, -3.75), (0.0, 4.0, 3.75), (3.464, -2.0, -3.75), (3.464, -2.0, 3.75), (-3.464, -2.0, -3.75), (-3.464, -2.0, 3.75)], [], [(0, 1, 3, 2), (2, 3, 5, 4), (3, 1, 5), (4, 5, 1, 0), (0, 2, 4)])
_uv = me_cylinder_1011.uv_layers.new(name='UVMap')
_uv.uv.foreach_set('vector', [1.0, 0.5, 1.0, 1.0, 0.6667, 1.0, 0.6667, 0.5, 0.6667, 0.5, 0.6667, 1.0, 0.3333, 1.0, 0.3333, 0.5, 0.4578, 0.13, 0.25, 0.49, 0.04215, 0.13, 0.3333, 0.5, 0.3333, 1.0, -5.96e-08, 1.0, -5.96e-08, 0.5, 0.75, 0.49, 0.9578, 0.13, 0.5422, 0.13])
me_cylinder_1011.materials.append(mat_material9488)
me_cylinder_1011.update()
me_cylinder_1012 = bpy.data.meshes.new('Cylinder.1012')
me_cylinder_1012.from_pydata([(0.0, 4.0, -1.25), (0.0, 4.0, 1.25), (3.464, -2.0, -1.25), (3.464, -2.0, 1.25), (-3.464, -2.0, -1.25), (-3.464, -2.0, 1.25)], [], [(0, 1, 3, 2), (2, 3, 5, 4), (3, 1, 5), (4, 5, 1, 0), (0, 2, 4)])
_uv = me_cylinder_1012.uv_layers.new(name='UVMap')
_uv.uv.foreach_set('vector', [1.0, 0.5, 1.0, 1.0, 0.6667, 1.0, 0.6667, 0.5, 0.6667, 0.5, 0.6667, 1.0, 0.3333, 1.0, 0.3333, 0.5, 0.4578, 0.13, 0.25, 0.49, 0.04215, 0.13, 0.3333, 0.5, 0.3333, 1.0, -5.96e-08, 1.0, -5.96e-08, 0.5, 0.75, 0.49, 0.9578, 0.13, 0.5422, 0.13])
me_cylinder_1012.materials.append(mat_material9489)
me_cylinder_1012.update()
me_cylinder_1013 = bpy.data.meshes.new('Cylinder.1013')
me_cylinder_1013.from_pydata([(0.0, 4.0, -3.75), (0.0, 4.0, 3.75), (3.464, -2.0, -3.75), (3.464, -2.0, 3.75), (-3.464, -2.0, -3.75), (-3.464, -2.0, 3.75)], [], [(0, 1, 3, 2), (2, 3, 5, 4), (3, 1, 5), (4, 5, 1, 0), (0, 2, 4)])
_uv = me_cylinder_1013.uv_layers.new(name='UVMap')
_uv.uv.foreach_set('vector', [1.0, 0.5, 1.0, 1.0, 0.6667, 1.0, 0.6667, 0.5, 0.6667, 0.5, 0.6667, 1.0, 0.3333, 1.0, 0.3333, 0.5, 0.4578, 0.13, 0.25, 0.49, 0.04215, 0.13, 0.3333, 0.5, 0.3333, 1.0, -5.96e-08, 1.0, -5.96e-08, 0.5, 0.75, 0.49, 0.9578, 0.13, 0.5422, 0.13])
me_cylinder_1013.materials.append(mat_material9490)
me_cylinder_1013.update()
me_cylinder_1014 = bpy.data.meshes.new('Cylinder.1014')
me_cylinder_1014.from_pydata([(0.0, 4.0, -1.25), (0.0, 4.0, 1.25), (3.464, -2.0, -1.25), (3.464, -2.0, 1.25), (-3.464, -2.0, -1.25), (-3.464, -2.0, 1.25)], [], [(0, 1, 3, 2), (2, 3, 5, 4), (3, 1, 5), (4, 5, 1, 0), (0, 2, 4)])
_uv = me_cylinder_1014.uv_layers.new(name='UVMap')
_uv.uv.foreach_set('vector', [1.0, 0.5, 1.0, 1.0, 0.6667, 1.0, 0.6667, 0.5, 0.6667, 0.5, 0.6667, 1.0, 0.3333, 1.0, 0.3333, 0.5, 0.4578, 0.13, 0.25, 0.49, 0.04215, 0.13, 0.3333, 0.5, 0.3333, 1.0, -5.96e-08, 1.0, -5.96e-08, 0.5, 0.75, 0.49, 0.9578, 0.13, 0.5422, 0.13])
me_cylinder_1014.materials.append(mat_material9491)
me_cylinder_1014.update()
me_cylinder_1015 = bpy.data.meshes.new('Cylinder.1015')
me_cylinder_1015.from_pydata([(0.0, 4.0, -2.5), (0.0, 4.0, 2.5), (3.464, -2.0, -2.5), (3.464, -2.0, 2.5), (-3.464, -2.0, -2.5), (-3.464, -2.0, 2.5)], [], [(0, 1, 3, 2), (2, 3, 5, 4), (3, 1, 5), (4, 5, 1, 0), (0, 2, 4)])
_uv = me_cylinder_1015.uv_layers.new(name='UVMap')
_uv.uv.foreach_set('vector', [1.0, 0.5, 1.0, 1.0, 0.6667, 1.0, 0.6667, 0.5, 0.6667, 0.5, 0.6667, 1.0, 0.3333, 1.0, 0.3333, 0.5, 0.4578, 0.13, 0.25, 0.49, 0.04215, 0.13, 0.3333, 0.5, 0.3333, 1.0, -5.96e-08, 1.0, -5.96e-08, 0.5, 0.75, 0.49, 0.9578, 0.13, 0.5422, 0.13])
me_cylinder_1015.materials.append(mat_material9492)
me_cylinder_1015.update()
me_cylinder_1016 = bpy.data.meshes.new('Cylinder.1016')
me_cylinder_1016.from_pydata([(0.0, 4.0, -12.5), (0.0, 4.0, 12.5), (2.351, 3.236, -12.5), (2.351, 3.236, 12.5), (3.804, 1.236, -12.5), (3.804, 1.236, 12.5), (3.804, -1.236, -12.5), (3.804, -1.236, 12.5), (2.351, -3.236, -12.5), (2.351, -3.236, 12.5), (0.0, -4.0, -12.5), (0.0, -4.0, 12.5), (-2.351, -3.236, -12.5), (-2.351, -3.236, 12.5), (-3.804, -1.236, -12.5), (-3.804, -1.236, 12.5), (-3.804, 1.236, -12.5), (-3.804, 1.236, 12.5), (-2.351, 3.236, -12.5), (-2.351, 3.236, 12.5)], [], [(0, 1, 3, 2), (2, 3, 5, 4), (4, 5, 7, 6), (6, 7, 9, 8), (8, 9, 11, 10), (10, 11, 13, 12), (12, 13, 15, 14), (14, 15, 17, 16), (3, 1, 19, 17, 15, 13, 11, 9, 7, 5), (16, 17, 19, 18), (18, 19, 1, 0), (0, 2, 4, 6, 8, 10, 12, 14, 16, 18)])
_uv = me_cylinder_1016.uv_layers.new(name='UVMap')
_uv.uv.foreach_set('vector', [1.0, 0.5, 1.0, 1.0, 0.9, 1.0, 0.9, 0.5, 0.9, 0.5, 0.9, 1.0, 0.8, 1.0, 0.8, 0.5, 0.8, 0.5, 0.8, 1.0, 0.7, 1.0, 0.7, 0.5, 0.7, 0.5, 0.7, 1.0, 0.6, 1.0, 0.6, 0.5, 0.6, 0.5, 0.6, 1.0, 0.5, 1.0, 0.5, 0.5, 0.5, 0.5, 0.5, 1.0, 0.4, 1.0, 0.4, 0.5, 0.4, 0.5, 0.4, 1.0, 0.3, 1.0, 0.3, 0.5, 0.3, 0.5, 0.3, 1.0, 0.2, 1.0, 0.2, 0.5, 0.3911, 0.4442, 0.25, 0.49, 0.1089, 0.4442, 0.02175, 0.3242, 0.02175, 0.1758, 0.1089, 0.05584, 0.25, 0.01, 0.3911, 0.05584, 0.4783, 0.1758, 0.4783, 0.3242, 0.2, 0.5, 0.2, 1.0, 0.1, 1.0, 0.1, 0.5, 0.1, 0.5, 0.1, 1.0, -7.451e-08, 1.0, -7.451e-08, 0.5, 0.75, 0.49, 0.8911, 0.4442, 0.9783, 0.3242, 0.9783, 0.1758, 0.8911, 0.05584, 0.75, 0.01, 0.6089, 0.05584, 0.5217, 0.1758, 0.5217, 0.3242, 0.6089, 0.4442])
me_cylinder_1016.materials.append(mat_material9493)
me_cylinder_1016.update()
me_cylinder_1017 = bpy.data.meshes.new('Cylinder.1017')
me_cylinder_1017.from_pydata([(0.0, 4.0, -5.0), (0.0, 4.0, 5.0), (4.0, 0.0, -5.0), (4.0, 0.0, 5.0), (0.0, -4.0, -5.0), (0.0, -4.0, 5.0), (-4.0, 0.0, -5.0), (-4.0, 0.0, 5.0)], [], [(0, 1, 3, 2), (2, 3, 5, 4), (3, 1, 7, 5), (4, 5, 7, 6), (6, 7, 1, 0), (0, 2, 4, 6)])
_uv = me_cylinder_1017.uv_layers.new(name='UVMap')
_uv.uv.foreach_set('vector', [1.0, 0.5, 1.0, 1.0, 0.75, 1.0, 0.75, 0.5, 0.75, 0.5, 0.75, 1.0, 0.5, 1.0, 0.5, 0.5, 0.49, 0.25, 0.25, 0.49, 0.01, 0.25, 0.25, 0.01, 0.5, 0.5, 0.5, 1.0, 0.25, 1.0, 0.25, 0.5, 0.25, 0.5, 0.25, 1.0, 0.0, 1.0, 0.0, 0.5, 0.75, 0.49, 0.99, 0.25, 0.75, 0.01, 0.51, 0.25])
me_cylinder_1017.materials.append(mat_material9494)
me_cylinder_1017.update()
me_cylinder_1018 = bpy.data.meshes.new('Cylinder.1018')
me_cylinder_1018.from_pydata([(0.0, 4.0, -5.0), (0.0, 4.0, 5.0), (4.0, 0.0, -5.0), (4.0, 0.0, 5.0), (0.0, -4.0, -5.0), (0.0, -4.0, 5.0), (-4.0, 0.0, -5.0), (-4.0, 0.0, 5.0)], [], [(0, 1, 3, 2), (2, 3, 5, 4), (3, 1, 7, 5), (4, 5, 7, 6), (6, 7, 1, 0), (0, 2, 4, 6)])
_uv = me_cylinder_1018.uv_layers.new(name='UVMap')
_uv.uv.foreach_set('vector', [1.0, 0.5, 1.0, 1.0, 0.75, 1.0, 0.75, 0.5, 0.75, 0.5, 0.75, 1.0, 0.5, 1.0, 0.5, 0.5, 0.49, 0.25, 0.25, 0.49, 0.01, 0.25, 0.25, 0.01, 0.5, 0.5, 0.5, 1.0, 0.25, 1.0, 0.25, 0.5, 0.25, 0.5, 0.25, 1.0, 0.0, 1.0, 0.0, 0.5, 0.75, 0.49, 0.99, 0.25, 0.75, 0.01, 0.51, 0.25])
me_cylinder_1018.materials.append(mat_material9495)
me_cylinder_1018.update()
me_cylinder_1019 = bpy.data.meshes.new('Cylinder.1019')
me_cylinder_1019.from_pydata([(0.0, 4.0, -3.75), (0.0, 4.0, 3.75), (3.464, -2.0, -3.75), (3.464, -2.0, 3.75), (-3.464, -2.0, -3.75), (-3.464, -2.0, 3.75)], [], [(0, 1, 3, 2), (2, 3, 5, 4), (3, 1, 5), (4, 5, 1, 0), (0, 2, 4)])
_uv = me_cylinder_1019.uv_layers.new(name='UVMap')
_uv.uv.foreach_set('vector', [1.0, 0.5, 1.0, 1.0, 0.6667, 1.0, 0.6667, 0.5, 0.6667, 0.5, 0.6667, 1.0, 0.3333, 1.0, 0.3333, 0.5, 0.4578, 0.13, 0.25, 0.49, 0.04215, 0.13, 0.3333, 0.5, 0.3333, 1.0, -5.96e-08, 1.0, -5.96e-08, 0.5, 0.75, 0.49, 0.9578, 0.13, 0.5422, 0.13])
me_cylinder_1019.materials.append(mat_material9496)
me_cylinder_1019.update()
me_cylinder_1020 = bpy.data.meshes.new('Cylinder.1020')
me_cylinder_1020.from_pydata([(0.0, 4.0, -2.5), (0.0, 4.0, 2.5), (3.464, -2.0, -2.5), (3.464, -2.0, 2.5), (-3.464, -2.0, -2.5), (-3.464, -2.0, 2.5)], [], [(0, 1, 3, 2), (2, 3, 5, 4), (3, 1, 5), (4, 5, 1, 0), (0, 2, 4)])
_uv = me_cylinder_1020.uv_layers.new(name='UVMap')
_uv.uv.foreach_set('vector', [1.0, 0.5, 1.0, 1.0, 0.6667, 1.0, 0.6667, 0.5, 0.6667, 0.5, 0.6667, 1.0, 0.3333, 1.0, 0.3333, 0.5, 0.4578, 0.13, 0.25, 0.49, 0.04215, 0.13, 0.3333, 0.5, 0.3333, 1.0, -5.96e-08, 1.0, -5.96e-08, 0.5, 0.75, 0.49, 0.9578, 0.13, 0.5422, 0.13])
me_cylinder_1020.materials.append(mat_material9497)
me_cylinder_1020.update()
me_cylinder_1021 = bpy.data.meshes.new('Cylinder.1021')
me_cylinder_1021.from_pydata([(0.0, 4.0, -3.75), (0.0, 4.0, 3.75), (3.464, -2.0, -3.75), (3.464, -2.0, 3.75), (-3.464, -2.0, -3.75), (-3.464, -2.0, 3.75)], [], [(0, 1, 3, 2), (2, 3, 5, 4), (3, 1, 5), (4, 5, 1, 0), (0, 2, 4)])
_uv = me_cylinder_1021.uv_layers.new(name='UVMap')
_uv.uv.foreach_set('vector', [1.0, 0.5, 1.0, 1.0, 0.6667, 1.0, 0.6667, 0.5, 0.6667, 0.5, 0.6667, 1.0, 0.3333, 1.0, 0.3333, 0.5, 0.4578, 0.13, 0.25, 0.49, 0.04215, 0.13, 0.3333, 0.5, 0.3333, 1.0, -5.96e-08, 1.0, -5.96e-08, 0.5, 0.75, 0.49, 0.9578, 0.13, 0.5422, 0.13])
me_cylinder_1021.materials.append(mat_material9498)
me_cylinder_1021.update()
me_cylinder_1022 = bpy.data.meshes.new('Cylinder.1022')
me_cylinder_1022.from_pydata([(0.0, 4.0, -2.5), (0.0, 4.0, 2.5), (3.464, -2.0, -2.5), (3.464, -2.0, 2.5), (-3.464, -2.0, -2.5), (-3.464, -2.0, 2.5)], [], [(0, 1, 3, 2), (2, 3, 5, 4), (3, 1, 5), (4, 5, 1, 0), (0, 2, 4)])
_uv = me_cylinder_1022.uv_layers.new(name='UVMap')
_uv.uv.foreach_set('vector', [1.0, 0.5, 1.0, 1.0, 0.6667, 1.0, 0.6667, 0.5, 0.6667, 0.5, 0.6667, 1.0, 0.3333, 1.0, 0.3333, 0.5, 0.4578, 0.13, 0.25, 0.49, 0.04215, 0.13, 0.3333, 0.5, 0.3333, 1.0, -5.96e-08, 1.0, -5.96e-08, 0.5, 0.75, 0.49, 0.9578, 0.13, 0.5422, 0.13])
me_cylinder_1022.materials.append(mat_material9499)
me_cylinder_1022.update()
me_cylinder_1023 = bpy.data.meshes.new('Cylinder.1023')
me_cylinder_1023.from_pydata([(0.0, 4.0, -3.75), (0.0, 4.0, 3.75), (3.464, -2.0, -3.75), (3.464, -2.0, 3.75), (-3.464, -2.0, -3.75), (-3.464, -2.0, 3.75)], [], [(0, 1, 3, 2), (2, 3, 5, 4), (3, 1, 5), (4, 5, 1, 0), (0, 2, 4)])
_uv = me_cylinder_1023.uv_layers.new(name='UVMap')
_uv.uv.foreach_set('vector', [1.0, 0.5, 1.0, 1.0, 0.6667, 1.0, 0.6667, 0.5, 0.6667, 0.5, 0.6667, 1.0, 0.3333, 1.0, 0.3333, 0.5, 0.4578, 0.13, 0.25, 0.49, 0.04215, 0.13, 0.3333, 0.5, 0.3333, 1.0, -5.96e-08, 1.0, -5.96e-08, 0.5, 0.75, 0.49, 0.9578, 0.13, 0.5422, 0.13])
me_cylinder_1023.materials.append(mat_material9500)
me_cylinder_1023.update()
me_cylinder_10982 = bpy.data.meshes.new('Cylinder.10982')
me_cylinder_10982.from_pydata([(0.0, 4.0, -12.5), (0.0, 4.0, 12.5), (2.351, 3.236, -12.5), (2.351, 3.236, 12.5), (3.804, 1.236, -12.5), (3.804, 1.236, 12.5), (3.804, -1.236, -12.5), (3.804, -1.236, 12.5), (2.351, -3.236, -12.5), (2.351, -3.236, 12.5), (0.0, -4.0, -12.5), (0.0, -4.0, 12.5), (-2.351, -3.236, -12.5), (-2.351, -3.236, 12.5), (-3.804, -1.236, -12.5), (-3.804, -1.236, 12.5), (-3.804, 1.236, -12.5), (-3.804, 1.236, 12.5), (-2.351, 3.236, -12.5), (-2.351, 3.236, 12.5)], [], [(0, 1, 3, 2), (2, 3, 5, 4), (4, 5, 7, 6), (6, 7, 9, 8), (8, 9, 11, 10), (10, 11, 13, 12), (12, 13, 15, 14), (14, 15, 17, 16), (3, 1, 19, 17, 15, 13, 11, 9, 7, 5), (16, 17, 19, 18), (18, 19, 1, 0), (0, 2, 4, 6, 8, 10, 12, 14, 16, 18)])
_uv = me_cylinder_10982.uv_layers.new(name='UVMap')
_uv.uv.foreach_set('vector', [1.0, 0.5, 1.0, 1.0, 0.9, 1.0, 0.9, 0.5, 0.9, 0.5, 0.9, 1.0, 0.8, 1.0, 0.8, 0.5, 0.8, 0.5, 0.8, 1.0, 0.7, 1.0, 0.7, 0.5, 0.7, 0.5, 0.7, 1.0, 0.6, 1.0, 0.6, 0.5, 0.6, 0.5, 0.6, 1.0, 0.5, 1.0, 0.5, 0.5, 0.5, 0.5, 0.5, 1.0, 0.4, 1.0, 0.4, 0.5, 0.4, 0.5, 0.4, 1.0, 0.3, 1.0, 0.3, 0.5, 0.3, 0.5, 0.3, 1.0, 0.2, 1.0, 0.2, 0.5, 0.3911, 0.4442, 0.25, 0.49, 0.1089, 0.4442, 0.02175, 0.3242, 0.02175, 0.1758, 0.1089, 0.05584, 0.25, 0.01, 0.3911, 0.05584, 0.4783, 0.1758, 0.4783, 0.3242, 0.2, 0.5, 0.2, 1.0, 0.1, 1.0, 0.1, 0.5, 0.1, 0.5, 0.1, 1.0, -7.451e-08, 1.0, -7.451e-08, 0.5, 0.75, 0.49, 0.8911, 0.4442, 0.9783, 0.3242, 0.9783, 0.1758, 0.8911, 0.05584, 0.75, 0.01, 0.6089, 0.05584, 0.5217, 0.1758, 0.5217, 0.3242, 0.6089, 0.4442])
me_cylinder_10982.materials.append(mat_material9501)
me_cylinder_10982.update()
me_cylinder_10983 = bpy.data.meshes.new('Cylinder.10983')
me_cylinder_10983.from_pydata([(0.0, 4.0, -1.25), (0.0, 4.0, 1.25), (3.464, -2.0, -1.25), (3.464, -2.0, 1.25), (-3.464, -2.0, -1.25), (-3.464, -2.0, 1.25)], [], [(0, 1, 3, 2), (2, 3, 5, 4), (3, 1, 5), (4, 5, 1, 0), (0, 2, 4)])
_uv = me_cylinder_10983.uv_layers.new(name='UVMap')
_uv.uv.foreach_set('vector', [1.0, 0.5, 1.0, 1.0, 0.6667, 1.0, 0.6667, 0.5, 0.6667, 0.5, 0.6667, 1.0, 0.3333, 1.0, 0.3333, 0.5, 0.4578, 0.13, 0.25, 0.49, 0.04215, 0.13, 0.3333, 0.5, 0.3333, 1.0, -5.96e-08, 1.0, -5.96e-08, 0.5, 0.75, 0.49, 0.9578, 0.13, 0.5422, 0.13])
me_cylinder_10983.materials.append(mat_material9502)
me_cylinder_10983.update()
me_cylinder_10984 = bpy.data.meshes.new('Cylinder.10984')
me_cylinder_10984.from_pydata([(0.0, 4.0, -1.25), (0.0, 4.0, 1.25), (3.464, -2.0, -1.25), (3.464, -2.0, 1.25), (-3.464, -2.0, -1.25), (-3.464, -2.0, 1.25)], [], [(0, 1, 3, 2), (2, 3, 5, 4), (3, 1, 5), (4, 5, 1, 0), (0, 2, 4)])
_uv = me_cylinder_10984.uv_layers.new(name='UVMap')
_uv.uv.foreach_set('vector', [1.0, 0.5, 1.0, 1.0, 0.6667, 1.0, 0.6667, 0.5, 0.6667, 0.5, 0.6667, 1.0, 0.3333, 1.0, 0.3333, 0.5, 0.4578, 0.13, 0.25, 0.49, 0.04215, 0.13, 0.3333, 0.5, 0.3333, 1.0, -5.96e-08, 1.0, -5.96e-08, 0.5, 0.75, 0.49, 0.9578, 0.13, 0.5422, 0.13])
me_cylinder_10984.materials.append(mat_material9503)
me_cylinder_10984.update()
me_cylinder_10985 = bpy.data.meshes.new('Cylinder.10985')
me_cylinder_10985.from_pydata([(0.0, 4.0, -3.75), (0.0, 4.0, 3.75), (3.464, -2.0, -3.75), (3.464, -2.0, 3.75), (-3.464, -2.0, -3.75), (-3.464, -2.0, 3.75)], [], [(0, 1, 3, 2), (2, 3, 5, 4), (3, 1, 5), (4, 5, 1, 0), (0, 2, 4)])
_uv = me_cylinder_10985.uv_layers.new(name='UVMap')
_uv.uv.foreach_set('vector', [1.0, 0.5, 1.0, 1.0, 0.6667, 1.0, 0.6667, 0.5, 0.6667, 0.5, 0.6667, 1.0, 0.3333, 1.0, 0.3333, 0.5, 0.4578, 0.13, 0.25, 0.49, 0.04215, 0.13, 0.3333, 0.5, 0.3333, 1.0, -5.96e-08, 1.0, -5.96e-08, 0.5, 0.75, 0.49, 0.9578, 0.13, 0.5422, 0.13])
me_cylinder_10985.materials.append(mat_material9504)
me_cylinder_10985.update()
me_cylinder_10986 = bpy.data.meshes.new('Cylinder.10986')
me_cylinder_10986.from_pydata([(0.0, 4.0, -3.75), (0.0, 4.0, 3.75), (3.464, -2.0, -3.75), (3.464, -2.0, 3.75), (-3.464, -2.0, -3.75), (-3.464, -2.0, 3.75)], [], [(0, 1, 3, 2), (2, 3, 5, 4), (3, 1, 5), (4, 5, 1, 0), (0, 2, 4)])
_uv = me_cylinder_10986.uv_layers.new(name='UVMap')
_uv.uv.foreach_set('vector', [1.0, 0.5, 1.0, 1.0, 0.6667, 1.0, 0.6667, 0.5, 0.6667, 0.5, 0.6667, 1.0, 0.3333, 1.0, 0.3333, 0.5, 0.4578, 0.13, 0.25, 0.49, 0.04215, 0.13, 0.3333, 0.5, 0.3333, 1.0, -5.96e-08, 1.0, -5.96e-08, 0.5, 0.75, 0.49, 0.9578, 0.13, 0.5422, 0.13])
me_cylinder_10986.materials.append(mat_material9505)
me_cylinder_10986.update()
me_cylinder_10987 = bpy.data.meshes.new('Cylinder.10987')
me_cylinder_10987.from_pydata([(0.0, 4.0, -3.75), (0.0, 4.0, 3.75), (3.464, -2.0, -3.75), (3.464, -2.0, 3.75), (-3.464, -2.0, -3.75), (-3.464, -2.0, 3.75)], [], [(0, 1, 3, 2), (2, 3, 5, 4), (3, 1, 5), (4, 5, 1, 0), (0, 2, 4)])
_uv = me_cylinder_10987.uv_layers.new(name='UVMap')
_uv.uv.foreach_set('vector', [1.0, 0.5, 1.0, 1.0, 0.6667, 1.0, 0.6667, 0.5, 0.6667, 0.5, 0.6667, 1.0, 0.3333, 1.0, 0.3333, 0.5, 0.4578, 0.13, 0.25, 0.49, 0.04215, 0.13, 0.3333, 0.5, 0.3333, 1.0, -5.96e-08, 1.0, -5.96e-08, 0.5, 0.75, 0.49, 0.9578, 0.13, 0.5422, 0.13])
me_cylinder_10987.materials.append(mat_material9506)
me_cylinder_10987.update()
me_cylinder_10988 = bpy.data.meshes.new('Cylinder.10988')
me_cylinder_10988.from_pydata([(0.0, 4.0, -5.0), (0.0, 4.0, 5.0), (4.0, 0.0, -5.0), (4.0, 0.0, 5.0), (0.0, -4.0, -5.0), (0.0, -4.0, 5.0), (-4.0, 0.0, -5.0), (-4.0, 0.0, 5.0)], [], [(0, 1, 3, 2), (2, 3, 5, 4), (3, 1, 7, 5), (4, 5, 7, 6), (6, 7, 1, 0), (0, 2, 4, 6)])
_uv = me_cylinder_10988.uv_layers.new(name='UVMap')
_uv.uv.foreach_set('vector', [1.0, 0.5, 1.0, 1.0, 0.75, 1.0, 0.75, 0.5, 0.75, 0.5, 0.75, 1.0, 0.5, 1.0, 0.5, 0.5, 0.49, 0.25, 0.25, 0.49, 0.01, 0.25, 0.25, 0.01, 0.5, 0.5, 0.5, 1.0, 0.25, 1.0, 0.25, 0.5, 0.25, 0.5, 0.25, 1.0, 0.0, 1.0, 0.0, 0.5, 0.75, 0.49, 0.99, 0.25, 0.75, 0.01, 0.51, 0.25])
me_cylinder_10988.materials.append(mat_material9507)
me_cylinder_10988.update()
me_cylinder_10989 = bpy.data.meshes.new('Cylinder.10989')
me_cylinder_10989.from_pydata([(0.0, 4.0, -3.75), (0.0, 4.0, 3.75), (3.464, -2.0, -3.75), (3.464, -2.0, 3.75), (-3.464, -2.0, -3.75), (-3.464, -2.0, 3.75)], [], [(0, 1, 3, 2), (2, 3, 5, 4), (3, 1, 5), (4, 5, 1, 0), (0, 2, 4)])
_uv = me_cylinder_10989.uv_layers.new(name='UVMap')
_uv.uv.foreach_set('vector', [1.0, 0.5, 1.0, 1.0, 0.6667, 1.0, 0.6667, 0.5, 0.6667, 0.5, 0.6667, 1.0, 0.3333, 1.0, 0.3333, 0.5, 0.4578, 0.13, 0.25, 0.49, 0.04215, 0.13, 0.3333, 0.5, 0.3333, 1.0, -5.96e-08, 1.0, -5.96e-08, 0.5, 0.75, 0.49, 0.9578, 0.13, 0.5422, 0.13])
me_cylinder_10989.materials.append(mat_material9508)
me_cylinder_10989.update()
me_cylinder_10990 = bpy.data.meshes.new('Cylinder.10990')
me_cylinder_10990.from_pydata([(0.0, 4.0, -12.5), (0.0, 4.0, 12.5), (2.351, 3.236, -12.5), (2.351, 3.236, 12.5), (3.804, 1.236, -12.5), (3.804, 1.236, 12.5), (3.804, -1.236, -12.5), (3.804, -1.236, 12.5), (2.351, -3.236, -12.5), (2.351, -3.236, 12.5), (0.0, -4.0, -12.5), (0.0, -4.0, 12.5), (-2.351, -3.236, -12.5), (-2.351, -3.236, 12.5), (-3.804, -1.236, -12.5), (-3.804, -1.236, 12.5), (-3.804, 1.236, -12.5), (-3.804, 1.236, 12.5), (-2.351, 3.236, -12.5), (-2.351, 3.236, 12.5)], [], [(0, 1, 3, 2), (2, 3, 5, 4), (4, 5, 7, 6), (6, 7, 9, 8), (8, 9, 11, 10), (10, 11, 13, 12), (12, 13, 15, 14), (14, 15, 17, 16), (3, 1, 19, 17, 15, 13, 11, 9, 7, 5), (16, 17, 19, 18), (18, 19, 1, 0), (0, 2, 4, 6, 8, 10, 12, 14, 16, 18)])
_uv = me_cylinder_10990.uv_layers.new(name='UVMap')
_uv.uv.foreach_set('vector', [1.0, 0.5, 1.0, 1.0, 0.9, 1.0, 0.9, 0.5, 0.9, 0.5, 0.9, 1.0, 0.8, 1.0, 0.8, 0.5, 0.8, 0.5, 0.8, 1.0, 0.7, 1.0, 0.7, 0.5, 0.7, 0.5, 0.7, 1.0, 0.6, 1.0, 0.6, 0.5, 0.6, 0.5, 0.6, 1.0, 0.5, 1.0, 0.5, 0.5, 0.5, 0.5, 0.5, 1.0, 0.4, 1.0, 0.4, 0.5, 0.4, 0.5, 0.4, 1.0, 0.3, 1.0, 0.3, 0.5, 0.3, 0.5, 0.3, 1.0, 0.2, 1.0, 0.2, 0.5, 0.3911, 0.4442, 0.25, 0.49, 0.1089, 0.4442, 0.02175, 0.3242, 0.02175, 0.1758, 0.1089, 0.05584, 0.25, 0.01, 0.3911, 0.05584, 0.4783, 0.1758, 0.4783, 0.3242, 0.2, 0.5, 0.2, 1.0, 0.1, 1.0, 0.1, 0.5, 0.1, 0.5, 0.1, 1.0, -7.451e-08, 1.0, -7.451e-08, 0.5, 0.75, 0.49, 0.8911, 0.4442, 0.9783, 0.3242, 0.9783, 0.1758, 0.8911, 0.05584, 0.75, 0.01, 0.6089, 0.05584, 0.5217, 0.1758, 0.5217, 0.3242, 0.6089, 0.4442])
me_cylinder_10990.materials.append(mat_material9509)
me_cylinder_10990.update()
me_cylinder_10991 = bpy.data.meshes.new('Cylinder.10991')
me_cylinder_10991.from_pydata([(0.0, 4.0, -2.5), (0.0, 4.0, 2.5), (3.464, -2.0, -2.5), (3.464, -2.0, 2.5), (-3.464, -2.0, -2.5), (-3.464, -2.0, 2.5)], [], [(0, 1, 3, 2), (2, 3, 5, 4), (3, 1, 5), (4, 5, 1, 0), (0, 2, 4)])
_uv = me_cylinder_10991.uv_layers.new(name='UVMap')
_uv.uv.foreach_set('vector', [1.0, 0.5, 1.0, 1.0, 0.6667, 1.0, 0.6667, 0.5, 0.6667, 0.5, 0.6667, 1.0, 0.3333, 1.0, 0.3333, 0.5, 0.4578, 0.13, 0.25, 0.49, 0.04215, 0.13, 0.3333, 0.5, 0.3333, 1.0, -5.96e-08, 1.0, -5.96e-08, 0.5, 0.75, 0.49, 0.9578, 0.13, 0.5422, 0.13])
me_cylinder_10991.materials.append(mat_material9510)
me_cylinder_10991.update()
me_cylinder_10992 = bpy.data.meshes.new('Cylinder.10992')
me_cylinder_10992.from_pydata([(0.0, 4.0, -5.0), (0.0, 4.0, 5.0), (4.0, 0.0, -5.0), (4.0, 0.0, 5.0), (0.0, -4.0, -5.0), (0.0, -4.0, 5.0), (-4.0, 0.0, -5.0), (-4.0, 0.0, 5.0)], [], [(0, 1, 3, 2), (2, 3, 5, 4), (3, 1, 7, 5), (4, 5, 7, 6), (6, 7, 1, 0), (0, 2, 4, 6)])
_uv = me_cylinder_10992.uv_layers.new(name='UVMap')
_uv.uv.foreach_set('vector', [1.0, 0.5, 1.0, 1.0, 0.75, 1.0, 0.75, 0.5, 0.75, 0.5, 0.75, 1.0, 0.5, 1.0, 0.5, 0.5, 0.49, 0.25, 0.25, 0.49, 0.01, 0.25, 0.25, 0.01, 0.5, 0.5, 0.5, 1.0, 0.25, 1.0, 0.25, 0.5, 0.25, 0.5, 0.25, 1.0, 0.0, 1.0, 0.0, 0.5, 0.75, 0.49, 0.99, 0.25, 0.75, 0.01, 0.51, 0.25])
me_cylinder_10992.materials.append(mat_material9511)
me_cylinder_10992.update()
me_cylinder_10993 = bpy.data.meshes.new('Cylinder.10993')
me_cylinder_10993.from_pydata([(0.0, 4.0, -1.25), (0.0, 4.0, 1.25), (3.464, -2.0, -1.25), (3.464, -2.0, 1.25), (-3.464, -2.0, -1.25), (-3.464, -2.0, 1.25)], [], [(0, 1, 3, 2), (2, 3, 5, 4), (3, 1, 5), (4, 5, 1, 0), (0, 2, 4)])
_uv = me_cylinder_10993.uv_layers.new(name='UVMap')
_uv.uv.foreach_set('vector', [1.0, 0.5, 1.0, 1.0, 0.6667, 1.0, 0.6667, 0.5, 0.6667, 0.5, 0.6667, 1.0, 0.3333, 1.0, 0.3333, 0.5, 0.4578, 0.13, 0.25, 0.49, 0.04215, 0.13, 0.3333, 0.5, 0.3333, 1.0, -5.96e-08, 1.0, -5.96e-08, 0.5, 0.75, 0.49, 0.9578, 0.13, 0.5422, 0.13])
me_cylinder_10993.materials.append(mat_material9512)
me_cylinder_10993.update()
me_cylinder_10994 = bpy.data.meshes.new('Cylinder.10994')
me_cylinder_10994.from_pydata([(0.0, 4.0, -2.5), (0.0, 4.0, 2.5), (3.464, -2.0, -2.5), (3.464, -2.0, 2.5), (-3.464, -2.0, -2.5), (-3.464, -2.0, 2.5)], [], [(0, 1, 3, 2), (2, 3, 5, 4), (3, 1, 5), (4, 5, 1, 0), (0, 2, 4)])
_uv = me_cylinder_10994.uv_layers.new(name='UVMap')
_uv.uv.foreach_set('vector', [1.0, 0.5, 1.0, 1.0, 0.6667, 1.0, 0.6667, 0.5, 0.6667, 0.5, 0.6667, 1.0, 0.3333, 1.0, 0.3333, 0.5, 0.4578, 0.13, 0.25, 0.49, 0.04215, 0.13, 0.3333, 0.5, 0.3333, 1.0, -5.96e-08, 1.0, -5.96e-08, 0.5, 0.75, 0.49, 0.9578, 0.13, 0.5422, 0.13])
me_cylinder_10994.materials.append(mat_material9513)
me_cylinder_10994.update()
me_cylinder_10995 = bpy.data.meshes.new('Cylinder.10995')
me_cylinder_10995.from_pydata([(0.0, 4.0, -2.5), (0.0, 4.0, 2.5), (3.464, -2.0, -2.5), (3.464, -2.0, 2.5), (-3.464, -2.0, -2.5), (-3.464, -2.0, 2.5)], [], [(0, 1, 3, 2), (2, 3, 5, 4), (3, 1, 5), (4, 5, 1, 0), (0, 2, 4)])
_uv = me_cylinder_10995.uv_layers.new(name='UVMap')
_uv.uv.foreach_set('vector', [1.0, 0.5, 1.0, 1.0, 0.6667, 1.0, 0.6667, 0.5, 0.6667, 0.5, 0.6667, 1.0, 0.3333, 1.0, 0.3333, 0.5, 0.4578, 0.13, 0.25, 0.49, 0.04215, 0.13, 0.3333, 0.5, 0.3333, 1.0, -5.96e-08, 1.0, -5.96e-08, 0.5, 0.75, 0.49, 0.9578, 0.13, 0.5422, 0.13])
me_cylinder_10995.materials.append(mat_material9514)
me_cylinder_10995.update()
me_cylinder_10996 = bpy.data.meshes.new('Cylinder.10996')
me_cylinder_10996.from_pydata([(0.0, 4.0, -3.75), (0.0, 4.0, 3.75), (3.464, -2.0, -3.75), (3.464, -2.0, 3.75), (-3.464, -2.0, -3.75), (-3.464, -2.0, 3.75)], [], [(0, 1, 3, 2), (2, 3, 5, 4), (3, 1, 5), (4, 5, 1, 0), (0, 2, 4)])
_uv = me_cylinder_10996.uv_layers.new(name='UVMap')
_uv.uv.foreach_set('vector', [1.0, 0.5, 1.0, 1.0, 0.6667, 1.0, 0.6667, 0.5, 0.6667, 0.5, 0.6667, 1.0, 0.3333, 1.0, 0.3333, 0.5, 0.4578, 0.13, 0.25, 0.49, 0.04215, 0.13, 0.3333, 0.5, 0.3333, 1.0, -5.96e-08, 1.0, -5.96e-08, 0.5, 0.75, 0.49, 0.9578, 0.13, 0.5422, 0.13])
me_cylinder_10996.materials.append(mat_material9515)
me_cylinder_10996.update()
me_cylinder_10997 = bpy.data.meshes.new('Cylinder.10997')
me_cylinder_10997.from_pydata([(0.0, 4.0, -1.25), (0.0, 4.0, 1.25), (3.464, -2.0, -1.25), (3.464, -2.0, 1.25), (-3.464, -2.0, -1.25), (-3.464, -2.0, 1.25)], [], [(0, 1, 3, 2), (2, 3, 5, 4), (3, 1, 5), (4, 5, 1, 0), (0, 2, 4)])
_uv = me_cylinder_10997.uv_layers.new(name='UVMap')
_uv.uv.foreach_set('vector', [1.0, 0.5, 1.0, 1.0, 0.6667, 1.0, 0.6667, 0.5, 0.6667, 0.5, 0.6667, 1.0, 0.3333, 1.0, 0.3333, 0.5, 0.4578, 0.13, 0.25, 0.49, 0.04215, 0.13, 0.3333, 0.5, 0.3333, 1.0, -5.96e-08, 1.0, -5.96e-08, 0.5, 0.75, 0.49, 0.9578, 0.13, 0.5422, 0.13])
me_cylinder_10997.materials.append(mat_material9516)
me_cylinder_10997.update()
me_cylinder_10998 = bpy.data.meshes.new('Cylinder.10998')
me_cylinder_10998.from_pydata([(0.0, 4.0, -1.25), (0.0, 4.0, 1.25), (3.464, -2.0, -1.25), (3.464, -2.0, 1.25), (-3.464, -2.0, -1.25), (-3.464, -2.0, 1.25)], [], [(0, 1, 3, 2), (2, 3, 5, 4), (3, 1, 5), (4, 5, 1, 0), (0, 2, 4)])
_uv = me_cylinder_10998.uv_layers.new(name='UVMap')
_uv.uv.foreach_set('vector', [1.0, 0.5, 1.0, 1.0, 0.6667, 1.0, 0.6667, 0.5, 0.6667, 0.5, 0.6667, 1.0, 0.3333, 1.0, 0.3333, 0.5, 0.4578, 0.13, 0.25, 0.49, 0.04215, 0.13, 0.3333, 0.5, 0.3333, 1.0, -5.96e-08, 1.0, -5.96e-08, 0.5, 0.75, 0.49, 0.9578, 0.13, 0.5422, 0.13])
me_cylinder_10998.materials.append(mat_material9517)
me_cylinder_10998.update()
me_cylinder_10999 = bpy.data.meshes.new('Cylinder.10999')
me_cylinder_10999.from_pydata([(0.0, 4.0, -5.0), (0.0, 4.0, 5.0), (4.0, 0.0, -5.0), (4.0, 0.0, 5.0), (0.0, -4.0, -5.0), (0.0, -4.0, 5.0), (-4.0, 0.0, -5.0), (-4.0, 0.0, 5.0)], [], [(0, 1, 3, 2), (2, 3, 5, 4), (3, 1, 7, 5), (4, 5, 7, 6), (6, 7, 1, 0), (0, 2, 4, 6)])
_uv = me_cylinder_10999.uv_layers.new(name='UVMap')
_uv.uv.foreach_set('vector', [1.0, 0.5, 1.0, 1.0, 0.75, 1.0, 0.75, 0.5, 0.75, 0.5, 0.75, 1.0, 0.5, 1.0, 0.5, 0.5, 0.49, 0.25, 0.25, 0.49, 0.01, 0.25, 0.25, 0.01, 0.5, 0.5, 0.5, 1.0, 0.25, 1.0, 0.25, 0.5, 0.25, 0.5, 0.25, 1.0, 0.0, 1.0, 0.0, 0.5, 0.75, 0.49, 0.99, 0.25, 0.75, 0.01, 0.51, 0.25])
me_cylinder_10999.materials.append(mat_material9518)
me_cylinder_10999.update()
me_cylinder_11000 = bpy.data.meshes.new('Cylinder.11000')
me_cylinder_11000.from_pydata([(0.0, 4.0, -12.5), (0.0, 4.0, 12.5), (2.351, 3.236, -12.5), (2.351, 3.236, 12.5), (3.804, 1.236, -12.5), (3.804, 1.236, 12.5), (3.804, -1.236, -12.5), (3.804, -1.236, 12.5), (2.351, -3.236, -12.5), (2.351, -3.236, 12.5), (0.0, -4.0, -12.5), (0.0, -4.0, 12.5), (-2.351, -3.236, -12.5), (-2.351, -3.236, 12.5), (-3.804, -1.236, -12.5), (-3.804, -1.236, 12.5), (-3.804, 1.236, -12.5), (-3.804, 1.236, 12.5), (-2.351, 3.236, -12.5), (-2.351, 3.236, 12.5)], [], [(0, 1, 3, 2), (2, 3, 5, 4), (4, 5, 7, 6), (6, 7, 9, 8), (8, 9, 11, 10), (10, 11, 13, 12), (12, 13, 15, 14), (14, 15, 17, 16), (3, 1, 19, 17, 15, 13, 11, 9, 7, 5), (16, 17, 19, 18), (18, 19, 1, 0), (0, 2, 4, 6, 8, 10, 12, 14, 16, 18)])
_uv = me_cylinder_11000.uv_layers.new(name='UVMap')
_uv.uv.foreach_set('vector', [1.0, 0.5, 1.0, 1.0, 0.9, 1.0, 0.9, 0.5, 0.9, 0.5, 0.9, 1.0, 0.8, 1.0, 0.8, 0.5, 0.8, 0.5, 0.8, 1.0, 0.7, 1.0, 0.7, 0.5, 0.7, 0.5, 0.7, 1.0, 0.6, 1.0, 0.6, 0.5, 0.6, 0.5, 0.6, 1.0, 0.5, 1.0, 0.5, 0.5, 0.5, 0.5, 0.5, 1.0, 0.4, 1.0, 0.4, 0.5, 0.4, 0.5, 0.4, 1.0, 0.3, 1.0, 0.3, 0.5, 0.3, 0.5, 0.3, 1.0, 0.2, 1.0, 0.2, 0.5, 0.3911, 0.4442, 0.25, 0.49, 0.1089, 0.4442, 0.02175, 0.3242, 0.02175, 0.1758, 0.1089, 0.05584, 0.25, 0.01, 0.3911, 0.05584, 0.4783, 0.1758, 0.4783, 0.3242, 0.2, 0.5, 0.2, 1.0, 0.1, 1.0, 0.1, 0.5, 0.1, 0.5, 0.1, 1.0, -7.451e-08, 1.0, -7.451e-08, 0.5, 0.75, 0.49, 0.8911, 0.4442, 0.9783, 0.3242, 0.9783, 0.1758, 0.8911, 0.05584, 0.75, 0.01, 0.6089, 0.05584, 0.5217, 0.1758, 0.5217, 0.3242, 0.6089, 0.4442])
me_cylinder_11000.materials.append(mat_material9519)
me_cylinder_11000.update()
me_cylinder_11001 = bpy.data.meshes.new('Cylinder.11001')
me_cylinder_11001.from_pydata([(0.0, 4.0, -1.25), (0.0, 4.0, 1.25), (3.464, -2.0, -1.25), (3.464, -2.0, 1.25), (-3.464, -2.0, -1.25), (-3.464, -2.0, 1.25)], [], [(0, 1, 3, 2), (2, 3, 5, 4), (3, 1, 5), (4, 5, 1, 0), (0, 2, 4)])
_uv = me_cylinder_11001.uv_layers.new(name='UVMap')
_uv.uv.foreach_set('vector', [1.0, 0.5, 1.0, 1.0, 0.6667, 1.0, 0.6667, 0.5, 0.6667, 0.5, 0.6667, 1.0, 0.3333, 1.0, 0.3333, 0.5, 0.4578, 0.13, 0.25, 0.49, 0.04215, 0.13, 0.3333, 0.5, 0.3333, 1.0, -5.96e-08, 1.0, -5.96e-08, 0.5, 0.75, 0.49, 0.9578, 0.13, 0.5422, 0.13])
me_cylinder_11001.materials.append(mat_material9520)
me_cylinder_11001.update()
me_cylinder_11002 = bpy.data.meshes.new('Cylinder.11002')
me_cylinder_11002.from_pydata([(0.0, 4.0, -3.75), (0.0, 4.0, 3.75), (3.464, -2.0, -3.75), (3.464, -2.0, 3.75), (-3.464, -2.0, -3.75), (-3.464, -2.0, 3.75)], [], [(0, 1, 3, 2), (2, 3, 5, 4), (3, 1, 5), (4, 5, 1, 0), (0, 2, 4)])
_uv = me_cylinder_11002.uv_layers.new(name='UVMap')
_uv.uv.foreach_set('vector', [1.0, 0.5, 1.0, 1.0, 0.6667, 1.0, 0.6667, 0.5, 0.6667, 0.5, 0.6667, 1.0, 0.3333, 1.0, 0.3333, 0.5, 0.4578, 0.13, 0.25, 0.49, 0.04215, 0.13, 0.3333, 0.5, 0.3333, 1.0, -5.96e-08, 1.0, -5.96e-08, 0.5, 0.75, 0.49, 0.9578, 0.13, 0.5422, 0.13])
me_cylinder_11002.materials.append(mat_material9521)
me_cylinder_11002.update()
me_cylinder_11003 = bpy.data.meshes.new('Cylinder.11003')
me_cylinder_11003.from_pydata([(0.0, 4.0, -2.5), (0.0, 4.0, 2.5), (3.464, -2.0, -2.5), (3.464, -2.0, 2.5), (-3.464, -2.0, -2.5), (-3.464, -2.0, 2.5)], [], [(0, 1, 3, 2), (2, 3, 5, 4), (3, 1, 5), (4, 5, 1, 0), (0, 2, 4)])
_uv = me_cylinder_11003.uv_layers.new(name='UVMap')
_uv.uv.foreach_set('vector', [1.0, 0.5, 1.0, 1.0, 0.6667, 1.0, 0.6667, 0.5, 0.6667, 0.5, 0.6667, 1.0, 0.3333, 1.0, 0.3333, 0.5, 0.4578, 0.13, 0.25, 0.49, 0.04215, 0.13, 0.3333, 0.5, 0.3333, 1.0, -5.96e-08, 1.0, -5.96e-08, 0.5, 0.75, 0.49, 0.9578, 0.13, 0.5422, 0.13])
me_cylinder_11003.materials.append(mat_material9522)
me_cylinder_11003.update()
me_cylinder_11004 = bpy.data.meshes.new('Cylinder.11004')
me_cylinder_11004.from_pydata([(0.0, 4.0, -5.0), (0.0, 4.0, 5.0), (4.0, 0.0, -5.0), (4.0, 0.0, 5.0), (0.0, -4.0, -5.0), (0.0, -4.0, 5.0), (-4.0, 0.0, -5.0), (-4.0, 0.0, 5.0)], [], [(0, 1, 3, 2), (2, 3, 5, 4), (3, 1, 7, 5), (4, 5, 7, 6), (6, 7, 1, 0), (0, 2, 4, 6)])
_uv = me_cylinder_11004.uv_layers.new(name='UVMap')
_uv.uv.foreach_set('vector', [1.0, 0.5, 1.0, 1.0, 0.75, 1.0, 0.75, 0.5, 0.75, 0.5, 0.75, 1.0, 0.5, 1.0, 0.5, 0.5, 0.49, 0.25, 0.25, 0.49, 0.01, 0.25, 0.25, 0.01, 0.5, 0.5, 0.5, 1.0, 0.25, 1.0, 0.25, 0.5, 0.25, 0.5, 0.25, 1.0, 0.0, 1.0, 0.0, 0.5, 0.75, 0.49, 0.99, 0.25, 0.75, 0.01, 0.51, 0.25])
me_cylinder_11004.materials.append(mat_material9523)
me_cylinder_11004.update()
me_cylinder_11005 = bpy.data.meshes.new('Cylinder.11005')
me_cylinder_11005.from_pydata([(0.0, 4.0, -2.5), (0.0, 4.0, 2.5), (3.464, -2.0, -2.5), (3.464, -2.0, 2.5), (-3.464, -2.0, -2.5), (-3.464, -2.0, 2.5)], [], [(0, 1, 3, 2), (2, 3, 5, 4), (3, 1, 5), (4, 5, 1, 0), (0, 2, 4)])
_uv = me_cylinder_11005.uv_layers.new(name='UVMap')
_uv.uv.foreach_set('vector', [1.0, 0.5, 1.0, 1.0, 0.6667, 1.0, 0.6667, 0.5, 0.6667, 0.5, 0.6667, 1.0, 0.3333, 1.0, 0.3333, 0.5, 0.4578, 0.13, 0.25, 0.49, 0.04215, 0.13, 0.3333, 0.5, 0.3333, 1.0, -5.96e-08, 1.0, -5.96e-08, 0.5, 0.75, 0.49, 0.9578, 0.13, 0.5422, 0.13])
me_cylinder_11005.materials.append(mat_material9524)
me_cylinder_11005.update()
me_cylinder_11006 = bpy.data.meshes.new('Cylinder.11006')
me_cylinder_11006.from_pydata([(0.0, 4.0, -3.75), (0.0, 4.0, 3.75), (3.464, -2.0, -3.75), (3.464, -2.0, 3.75), (-3.464, -2.0, -3.75), (-3.464, -2.0, 3.75)], [], [(0, 1, 3, 2), (2, 3, 5, 4), (3, 1, 5), (4, 5, 1, 0), (0, 2, 4)])
_uv = me_cylinder_11006.uv_layers.new(name='UVMap')
_uv.uv.foreach_set('vector', [1.0, 0.5, 1.0, 1.0, 0.6667, 1.0, 0.6667, 0.5, 0.6667, 0.5, 0.6667, 1.0, 0.3333, 1.0, 0.3333, 0.5, 0.4578, 0.13, 0.25, 0.49, 0.04215, 0.13, 0.3333, 0.5, 0.3333, 1.0, -5.96e-08, 1.0, -5.96e-08, 0.5, 0.75, 0.49, 0.9578, 0.13, 0.5422, 0.13])
me_cylinder_11006.materials.append(mat_material9525)
me_cylinder_11006.update()
me_cylinder_11007 = bpy.data.meshes.new('Cylinder.11007')
me_cylinder_11007.from_pydata([(0.0, 4.0, -12.5), (0.0, 4.0, 12.5), (2.351, 3.236, -12.5), (2.351, 3.236, 12.5), (3.804, 1.236, -12.5), (3.804, 1.236, 12.5), (3.804, -1.236, -12.5), (3.804, -1.236, 12.5), (2.351, -3.236, -12.5), (2.351, -3.236, 12.5), (0.0, -4.0, -12.5), (0.0, -4.0, 12.5), (-2.351, -3.236, -12.5), (-2.351, -3.236, 12.5), (-3.804, -1.236, -12.5), (-3.804, -1.236, 12.5), (-3.804, 1.236, -12.5), (-3.804, 1.236, 12.5), (-2.351, 3.236, -12.5), (-2.351, 3.236, 12.5)], [], [(0, 1, 3, 2), (2, 3, 5, 4), (4, 5, 7, 6), (6, 7, 9, 8), (8, 9, 11, 10), (10, 11, 13, 12), (12, 13, 15, 14), (14, 15, 17, 16), (3, 1, 19, 17, 15, 13, 11, 9, 7, 5), (16, 17, 19, 18), (18, 19, 1, 0), (0, 2, 4, 6, 8, 10, 12, 14, 16, 18)])
_uv = me_cylinder_11007.uv_layers.new(name='UVMap')
_uv.uv.foreach_set('vector', [1.0, 0.5, 1.0, 1.0, 0.9, 1.0, 0.9, 0.5, 0.9, 0.5, 0.9, 1.0, 0.8, 1.0, 0.8, 0.5, 0.8, 0.5, 0.8, 1.0, 0.7, 1.0, 0.7, 0.5, 0.7, 0.5, 0.7, 1.0, 0.6, 1.0, 0.6, 0.5, 0.6, 0.5, 0.6, 1.0, 0.5, 1.0, 0.5, 0.5, 0.5, 0.5, 0.5, 1.0, 0.4, 1.0, 0.4, 0.5, 0.4, 0.5, 0.4, 1.0, 0.3, 1.0, 0.3, 0.5, 0.3, 0.5, 0.3, 1.0, 0.2, 1.0, 0.2, 0.5, 0.3911, 0.4442, 0.25, 0.49, 0.1089, 0.4442, 0.02175, 0.3242, 0.02175, 0.1758, 0.1089, 0.05584, 0.25, 0.01, 0.3911, 0.05584, 0.4783, 0.1758, 0.4783, 0.3242, 0.2, 0.5, 0.2, 1.0, 0.1, 1.0, 0.1, 0.5, 0.1, 0.5, 0.1, 1.0, -7.451e-08, 1.0, -7.451e-08, 0.5, 0.75, 0.49, 0.8911, 0.4442, 0.9783, 0.3242, 0.9783, 0.1758, 0.8911, 0.05584, 0.75, 0.01, 0.6089, 0.05584, 0.5217, 0.1758, 0.5217, 0.3242, 0.6089, 0.4442])
me_cylinder_11007.materials.append(mat_material9526)
me_cylinder_11007.update()
me_cylinder_11008 = bpy.data.meshes.new('Cylinder.11008')
me_cylinder_11008.from_pydata([(0.0, 4.0, -1.25), (0.0, 4.0, 1.25), (3.464, -2.0, -1.25), (3.464, -2.0, 1.25), (-3.464, -2.0, -1.25), (-3.464, -2.0, 1.25)], [], [(0, 1, 3, 2), (2, 3, 5, 4), (3, 1, 5), (4, 5, 1, 0), (0, 2, 4)])
_uv = me_cylinder_11008.uv_layers.new(name='UVMap')
_uv.uv.foreach_set('vector', [1.0, 0.5, 1.0, 1.0, 0.6667, 1.0, 0.6667, 0.5, 0.6667, 0.5, 0.6667, 1.0, 0.3333, 1.0, 0.3333, 0.5, 0.4578, 0.13, 0.25, 0.49, 0.04215, 0.13, 0.3333, 0.5, 0.3333, 1.0, -5.96e-08, 1.0, -5.96e-08, 0.5, 0.75, 0.49, 0.9578, 0.13, 0.5422, 0.13])
me_cylinder_11008.materials.append(mat_material9527)
me_cylinder_11008.update()
me_cylinder_11009 = bpy.data.meshes.new('Cylinder.11009')
me_cylinder_11009.from_pydata([(0.0, 4.0, -3.75), (0.0, 4.0, 3.75), (3.464, -2.0, -3.75), (3.464, -2.0, 3.75), (-3.464, -2.0, -3.75), (-3.464, -2.0, 3.75)], [], [(0, 1, 3, 2), (2, 3, 5, 4), (3, 1, 5), (4, 5, 1, 0), (0, 2, 4)])
_uv = me_cylinder_11009.uv_layers.new(name='UVMap')
_uv.uv.foreach_set('vector', [1.0, 0.5, 1.0, 1.0, 0.6667, 1.0, 0.6667, 0.5, 0.6667, 0.5, 0.6667, 1.0, 0.3333, 1.0, 0.3333, 0.5, 0.4578, 0.13, 0.25, 0.49, 0.04215, 0.13, 0.3333, 0.5, 0.3333, 1.0, -5.96e-08, 1.0, -5.96e-08, 0.5, 0.75, 0.49, 0.9578, 0.13, 0.5422, 0.13])
me_cylinder_11009.materials.append(mat_material9528)
me_cylinder_11009.update()
me_cylinder_11010 = bpy.data.meshes.new('Cylinder.11010')
me_cylinder_11010.from_pydata([(0.0, 4.0, -12.5), (0.0, 4.0, 12.5), (2.351, 3.236, -12.5), (2.351, 3.236, 12.5), (3.804, 1.236, -12.5), (3.804, 1.236, 12.5), (3.804, -1.236, -12.5), (3.804, -1.236, 12.5), (2.351, -3.236, -12.5), (2.351, -3.236, 12.5), (0.0, -4.0, -12.5), (0.0, -4.0, 12.5), (-2.351, -3.236, -12.5), (-2.351, -3.236, 12.5), (-3.804, -1.236, -12.5), (-3.804, -1.236, 12.5), (-3.804, 1.236, -12.5), (-3.804, 1.236, 12.5), (-2.351, 3.236, -12.5), (-2.351, 3.236, 12.5)], [], [(0, 1, 3, 2), (2, 3, 5, 4), (4, 5, 7, 6), (6, 7, 9, 8), (8, 9, 11, 10), (10, 11, 13, 12), (12, 13, 15, 14), (14, 15, 17, 16), (3, 1, 19, 17, 15, 13, 11, 9, 7, 5), (16, 17, 19, 18), (18, 19, 1, 0), (0, 2, 4, 6, 8, 10, 12, 14, 16, 18)])
_uv = me_cylinder_11010.uv_layers.new(name='UVMap')
_uv.uv.foreach_set('vector', [1.0, 0.5, 1.0, 1.0, 0.9, 1.0, 0.9, 0.5, 0.9, 0.5, 0.9, 1.0, 0.8, 1.0, 0.8, 0.5, 0.8, 0.5, 0.8, 1.0, 0.7, 1.0, 0.7, 0.5, 0.7, 0.5, 0.7, 1.0, 0.6, 1.0, 0.6, 0.5, 0.6, 0.5, 0.6, 1.0, 0.5, 1.0, 0.5, 0.5, 0.5, 0.5, 0.5, 1.0, 0.4, 1.0, 0.4, 0.5, 0.4, 0.5, 0.4, 1.0, 0.3, 1.0, 0.3, 0.5, 0.3, 0.5, 0.3, 1.0, 0.2, 1.0, 0.2, 0.5, 0.3911, 0.4442, 0.25, 0.49, 0.1089, 0.4442, 0.02175, 0.3242, 0.02175, 0.1758, 0.1089, 0.05584, 0.25, 0.01, 0.3911, 0.05584, 0.4783, 0.1758, 0.4783, 0.3242, 0.2, 0.5, 0.2, 1.0, 0.1, 1.0, 0.1, 0.5, 0.1, 0.5, 0.1, 1.0, -7.451e-08, 1.0, -7.451e-08, 0.5, 0.75, 0.49, 0.8911, 0.4442, 0.9783, 0.3242, 0.9783, 0.1758, 0.8911, 0.05584, 0.75, 0.01, 0.6089, 0.05584, 0.5217, 0.1758, 0.5217, 0.3242, 0.6089, 0.4442])
me_cylinder_11010.materials.append(mat_material9529)
me_cylinder_11010.update()
me_cylinder_11011 = bpy.data.meshes.new('Cylinder.11011')
me_cylinder_11011.from_pydata([(0.0, 4.0, -3.75), (0.0, 4.0, 3.75), (3.464, -2.0, -3.75), (3.464, -2.0, 3.75), (-3.464, -2.0, -3.75), (-3.464, -2.0, 3.75)], [], [(0, 1, 3, 2), (2, 3, 5, 4), (3, 1, 5), (4, 5, 1, 0), (0, 2, 4)])
_uv = me_cylinder_11011.uv_layers.new(name='UVMap')
_uv.uv.foreach_set('vector', [1.0, 0.5, 1.0, 1.0, 0.6667, 1.0, 0.6667, 0.5, 0.6667, 0.5, 0.6667, 1.0, 0.3333, 1.0, 0.3333, 0.5, 0.4578, 0.13, 0.25, 0.49, 0.04215, 0.13, 0.3333, 0.5, 0.3333, 1.0, -5.96e-08, 1.0, -5.96e-08, 0.5, 0.75, 0.49, 0.9578, 0.13, 0.5422, 0.13])
me_cylinder_11011.materials.append(mat_material9530)
me_cylinder_11011.update()
me_cylinder_11012 = bpy.data.meshes.new('Cylinder.11012')
me_cylinder_11012.from_pydata([(0.0, 4.0, -2.5), (0.0, 4.0, 2.5), (3.464, -2.0, -2.5), (3.464, -2.0, 2.5), (-3.464, -2.0, -2.5), (-3.464, -2.0, 2.5)], [], [(0, 1, 3, 2), (2, 3, 5, 4), (3, 1, 5), (4, 5, 1, 0), (0, 2, 4)])
_uv = me_cylinder_11012.uv_layers.new(name='UVMap')
_uv.uv.foreach_set('vector', [1.0, 0.5, 1.0, 1.0, 0.6667, 1.0, 0.6667, 0.5, 0.6667, 0.5, 0.6667, 1.0, 0.3333, 1.0, 0.3333, 0.5, 0.4578, 0.13, 0.25, 0.49, 0.04215, 0.13, 0.3333, 0.5, 0.3333, 1.0, -5.96e-08, 1.0, -5.96e-08, 0.5, 0.75, 0.49, 0.9578, 0.13, 0.5422, 0.13])
me_cylinder_11012.materials.append(mat_material9531)
me_cylinder_11012.update()
me_cylinder_11013 = bpy.data.meshes.new('Cylinder.11013')
me_cylinder_11013.from_pydata([(0.0, 4.0, -2.5), (0.0, 4.0, 2.5), (3.464, -2.0, -2.5), (3.464, -2.0, 2.5), (-3.464, -2.0, -2.5), (-3.464, -2.0, 2.5)], [], [(0, 1, 3, 2), (2, 3, 5, 4), (3, 1, 5), (4, 5, 1, 0), (0, 2, 4)])
_uv = me_cylinder_11013.uv_layers.new(name='UVMap')
_uv.uv.foreach_set('vector', [1.0, 0.5, 1.0, 1.0, 0.6667, 1.0, 0.6667, 0.5, 0.6667, 0.5, 0.6667, 1.0, 0.3333, 1.0, 0.3333, 0.5, 0.4578, 0.13, 0.25, 0.49, 0.04215, 0.13, 0.3333, 0.5, 0.3333, 1.0, -5.96e-08, 1.0, -5.96e-08, 0.5, 0.75, 0.49, 0.9578, 0.13, 0.5422, 0.13])
me_cylinder_11013.materials.append(mat_material9532)
me_cylinder_11013.update()
me_cylinder_11014 = bpy.data.meshes.new('Cylinder.11014')
me_cylinder_11014.from_pydata([(0.0, 4.0, -5.0), (0.0, 4.0, 5.0), (4.0, 0.0, -5.0), (4.0, 0.0, 5.0), (0.0, -4.0, -5.0), (0.0, -4.0, 5.0), (-4.0, 0.0, -5.0), (-4.0, 0.0, 5.0)], [], [(0, 1, 3, 2), (2, 3, 5, 4), (3, 1, 7, 5), (4, 5, 7, 6), (6, 7, 1, 0), (0, 2, 4, 6)])
_uv = me_cylinder_11014.uv_layers.new(name='UVMap')
_uv.uv.foreach_set('vector', [1.0, 0.5, 1.0, 1.0, 0.75, 1.0, 0.75, 0.5, 0.75, 0.5, 0.75, 1.0, 0.5, 1.0, 0.5, 0.5, 0.49, 0.25, 0.25, 0.49, 0.01, 0.25, 0.25, 0.01, 0.5, 0.5, 0.5, 1.0, 0.25, 1.0, 0.25, 0.5, 0.25, 0.5, 0.25, 1.0, 0.0, 1.0, 0.0, 0.5, 0.75, 0.49, 0.99, 0.25, 0.75, 0.01, 0.51, 0.25])
me_cylinder_11014.materials.append(mat_material9533)
me_cylinder_11014.update()
me_cylinder_11015 = bpy.data.meshes.new('Cylinder.11015')
me_cylinder_11015.from_pydata([(0.0, 4.0, -3.75), (0.0, 4.0, 3.75), (3.464, -2.0, -3.75), (3.464, -2.0, 3.75), (-3.464, -2.0, -3.75), (-3.464, -2.0, 3.75)], [], [(0, 1, 3, 2), (2, 3, 5, 4), (3, 1, 5), (4, 5, 1, 0), (0, 2, 4)])
_uv = me_cylinder_11015.uv_layers.new(name='UVMap')
_uv.uv.foreach_set('vector', [1.0, 0.5, 1.0, 1.0, 0.6667, 1.0, 0.6667, 0.5, 0.6667, 0.5, 0.6667, 1.0, 0.3333, 1.0, 0.3333, 0.5, 0.4578, 0.13, 0.25, 0.49, 0.04215, 0.13, 0.3333, 0.5, 0.3333, 1.0, -5.96e-08, 1.0, -5.96e-08, 0.5, 0.75, 0.49, 0.9578, 0.13, 0.5422, 0.13])
me_cylinder_11015.materials.append(mat_material9534)
me_cylinder_11015.update()
me_cylinder_11016 = bpy.data.meshes.new('Cylinder.11016')
me_cylinder_11016.from_pydata([(0.0, 4.0, -2.5), (0.0, 4.0, 2.5), (3.464, -2.0, -2.5), (3.464, -2.0, 2.5), (-3.464, -2.0, -2.5), (-3.464, -2.0, 2.5)], [], [(0, 1, 3, 2), (2, 3, 5, 4), (3, 1, 5), (4, 5, 1, 0), (0, 2, 4)])
_uv = me_cylinder_11016.uv_layers.new(name='UVMap')
_uv.uv.foreach_set('vector', [1.0, 0.5, 1.0, 1.0, 0.6667, 1.0, 0.6667, 0.5, 0.6667, 0.5, 0.6667, 1.0, 0.3333, 1.0, 0.3333, 0.5, 0.4578, 0.13, 0.25, 0.49, 0.04215, 0.13, 0.3333, 0.5, 0.3333, 1.0, -5.96e-08, 1.0, -5.96e-08, 0.5, 0.75, 0.49, 0.9578, 0.13, 0.5422, 0.13])
me_cylinder_11016.materials.append(mat_material9535)
me_cylinder_11016.update()
me_cylinder_11017 = bpy.data.meshes.new('Cylinder.11017')
me_cylinder_11017.from_pydata([(0.0, 4.0, -3.75), (0.0, 4.0, 3.75), (3.464, -2.0, -3.75), (3.464, -2.0, 3.75), (-3.464, -2.0, -3.75), (-3.464, -2.0, 3.75)], [], [(0, 1, 3, 2), (2, 3, 5, 4), (3, 1, 5), (4, 5, 1, 0), (0, 2, 4)])
_uv = me_cylinder_11017.uv_layers.new(name='UVMap')
_uv.uv.foreach_set('vector', [1.0, 0.5, 1.0, 1.0, 0.6667, 1.0, 0.6667, 0.5, 0.6667, 0.5, 0.6667, 1.0, 0.3333, 1.0, 0.3333, 0.5, 0.4578, 0.13, 0.25, 0.49, 0.04215, 0.13, 0.3333, 0.5, 0.3333, 1.0, -5.96e-08, 1.0, -5.96e-08, 0.5, 0.75, 0.49, 0.9578, 0.13, 0.5422, 0.13])
me_cylinder_11017.materials.append(mat_material9536)
me_cylinder_11017.update()
me_cylinder_11018 = bpy.data.meshes.new('Cylinder.11018')
me_cylinder_11018.from_pydata([(0.0, 4.0, -3.75), (0.0, 4.0, 3.75), (3.464, -2.0, -3.75), (3.464, -2.0, 3.75), (-3.464, -2.0, -3.75), (-3.464, -2.0, 3.75)], [], [(0, 1, 3, 2), (2, 3, 5, 4), (3, 1, 5), (4, 5, 1, 0), (0, 2, 4)])
_uv = me_cylinder_11018.uv_layers.new(name='UVMap')
_uv.uv.foreach_set('vector', [1.0, 0.5, 1.0, 1.0, 0.6667, 1.0, 0.6667, 0.5, 0.6667, 0.5, 0.6667, 1.0, 0.3333, 1.0, 0.3333, 0.5, 0.4578, 0.13, 0.25, 0.49, 0.04215, 0.13, 0.3333, 0.5, 0.3333, 1.0, -5.96e-08, 1.0, -5.96e-08, 0.5, 0.75, 0.49, 0.9578, 0.13, 0.5422, 0.13])
me_cylinder_11018.materials.append(mat_material9537)
me_cylinder_11018.update()
me_cylinder_11019 = bpy.data.meshes.new('Cylinder.11019')
me_cylinder_11019.from_pydata([(0.0, 4.0, -2.5), (0.0, 4.0, 2.5), (3.464, -2.0, -2.5), (3.464, -2.0, 2.5), (-3.464, -2.0, -2.5), (-3.464, -2.0, 2.5)], [], [(0, 1, 3, 2), (2, 3, 5, 4), (3, 1, 5), (4, 5, 1, 0), (0, 2, 4)])
_uv = me_cylinder_11019.uv_layers.new(name='UVMap')
_uv.uv.foreach_set('vector', [1.0, 0.5, 1.0, 1.0, 0.6667, 1.0, 0.6667, 0.5, 0.6667, 0.5, 0.6667, 1.0, 0.3333, 1.0, 0.3333, 0.5, 0.4578, 0.13, 0.25, 0.49, 0.04215, 0.13, 0.3333, 0.5, 0.3333, 1.0, -5.96e-08, 1.0, -5.96e-08, 0.5, 0.75, 0.49, 0.9578, 0.13, 0.5422, 0.13])
me_cylinder_11019.materials.append(mat_material9538)
me_cylinder_11019.update()
me_cylinder_11020 = bpy.data.meshes.new('Cylinder.11020')
me_cylinder_11020.from_pydata([(0.0, 4.0, -2.5), (0.0, 4.0, 2.5), (3.464, -2.0, -2.5), (3.464, -2.0, 2.5), (-3.464, -2.0, -2.5), (-3.464, -2.0, 2.5)], [], [(0, 1, 3, 2), (2, 3, 5, 4), (3, 1, 5), (4, 5, 1, 0), (0, 2, 4)])
_uv = me_cylinder_11020.uv_layers.new(name='UVMap')
_uv.uv.foreach_set('vector', [1.0, 0.5, 1.0, 1.0, 0.6667, 1.0, 0.6667, 0.5, 0.6667, 0.5, 0.6667, 1.0, 0.3333, 1.0, 0.3333, 0.5, 0.4578, 0.13, 0.25, 0.49, 0.04215, 0.13, 0.3333, 0.5, 0.3333, 1.0, -5.96e-08, 1.0, -5.96e-08, 0.5, 0.75, 0.49, 0.9578, 0.13, 0.5422, 0.13])
me_cylinder_11020.materials.append(mat_material9539)
me_cylinder_11020.update()
me_cylinder_11021 = bpy.data.meshes.new('Cylinder.11021')
me_cylinder_11021.from_pydata([(0.0, 4.0, -2.5), (0.0, 4.0, 2.5), (3.464, -2.0, -2.5), (3.464, -2.0, 2.5), (-3.464, -2.0, -2.5), (-3.464, -2.0, 2.5)], [], [(0, 1, 3, 2), (2, 3, 5, 4), (3, 1, 5), (4, 5, 1, 0), (0, 2, 4)])
_uv = me_cylinder_11021.uv_layers.new(name='UVMap')
_uv.uv.foreach_set('vector', [1.0, 0.5, 1.0, 1.0, 0.6667, 1.0, 0.6667, 0.5, 0.6667, 0.5, 0.6667, 1.0, 0.3333, 1.0, 0.3333, 0.5, 0.4578, 0.13, 0.25, 0.49, 0.04215, 0.13, 0.3333, 0.5, 0.3333, 1.0, -5.96e-08, 1.0, -5.96e-08, 0.5, 0.75, 0.49, 0.9578, 0.13, 0.5422, 0.13])
me_cylinder_11021.materials.append(mat_material9540)
me_cylinder_11021.update()
me_cylinder_11022 = bpy.data.meshes.new('Cylinder.11022')
me_cylinder_11022.from_pydata([(0.0, 4.0, -2.5), (0.0, 4.0, 2.5), (3.464, -2.0, -2.5), (3.464, -2.0, 2.5), (-3.464, -2.0, -2.5), (-3.464, -2.0, 2.5)], [], [(0, 1, 3, 2), (2, 3, 5, 4), (3, 1, 5), (4, 5, 1, 0), (0, 2, 4)])
_uv = me_cylinder_11022.uv_layers.new(name='UVMap')
_uv.uv.foreach_set('vector', [1.0, 0.5, 1.0, 1.0, 0.6667, 1.0, 0.6667, 0.5, 0.6667, 0.5, 0.6667, 1.0, 0.3333, 1.0, 0.3333, 0.5, 0.4578, 0.13, 0.25, 0.49, 0.04215, 0.13, 0.3333, 0.5, 0.3333, 1.0, -5.96e-08, 1.0, -5.96e-08, 0.5, 0.75, 0.49, 0.9578, 0.13, 0.5422, 0.13])
me_cylinder_11022.materials.append(mat_material9541)
me_cylinder_11022.update()
me_cylinder_11023 = bpy.data.meshes.new('Cylinder.11023')
me_cylinder_11023.from_pydata([(0.0, 4.0, -5.0), (0.0, 4.0, 5.0), (4.0, 0.0, -5.0), (4.0, 0.0, 5.0), (0.0, -4.0, -5.0), (0.0, -4.0, 5.0), (-4.0, 0.0, -5.0), (-4.0, 0.0, 5.0)], [], [(0, 1, 3, 2), (2, 3, 5, 4), (3, 1, 7, 5), (4, 5, 7, 6), (6, 7, 1, 0), (0, 2, 4, 6)])
_uv = me_cylinder_11023.uv_layers.new(name='UVMap')
_uv.uv.foreach_set('vector', [1.0, 0.5, 1.0, 1.0, 0.75, 1.0, 0.75, 0.5, 0.75, 0.5, 0.75, 1.0, 0.5, 1.0, 0.5, 0.5, 0.49, 0.25, 0.25, 0.49, 0.01, 0.25, 0.25, 0.01, 0.5, 0.5, 0.5, 1.0, 0.25, 1.0, 0.25, 0.5, 0.25, 0.5, 0.25, 1.0, 0.0, 1.0, 0.0, 0.5, 0.75, 0.49, 0.99, 0.25, 0.75, 0.01, 0.51, 0.25])
me_cylinder_11023.materials.append(mat_material9542)
me_cylinder_11023.update()
me_cylinder_11024 = bpy.data.meshes.new('Cylinder.11024')
me_cylinder_11024.from_pydata([(0.0, 4.0, -5.0), (0.0, 4.0, 5.0), (4.0, 0.0, -5.0), (4.0, 0.0, 5.0), (0.0, -4.0, -5.0), (0.0, -4.0, 5.0), (-4.0, 0.0, -5.0), (-4.0, 0.0, 5.0)], [], [(0, 1, 3, 2), (2, 3, 5, 4), (3, 1, 7, 5), (4, 5, 7, 6), (6, 7, 1, 0), (0, 2, 4, 6)])
_uv = me_cylinder_11024.uv_layers.new(name='UVMap')
_uv.uv.foreach_set('vector', [1.0, 0.5, 1.0, 1.0, 0.75, 1.0, 0.75, 0.5, 0.75, 0.5, 0.75, 1.0, 0.5, 1.0, 0.5, 0.5, 0.49, 0.25, 0.25, 0.49, 0.01, 0.25, 0.25, 0.01, 0.5, 0.5, 0.5, 1.0, 0.25, 1.0, 0.25, 0.5, 0.25, 0.5, 0.25, 1.0, 0.0, 1.0, 0.0, 0.5, 0.75, 0.49, 0.99, 0.25, 0.75, 0.01, 0.51, 0.25])
me_cylinder_11024.materials.append(mat_material9543)
me_cylinder_11024.update()
me_plane_009 = bpy.data.meshes.new('Plane.009')
me_plane_009.from_pydata([(-50.0, -50.0, 0.0), (50.0, -50.0, 0.0), (-50.0, 50.0, 0.0), (50.0, 50.0, 0.0)], [], [(0, 1, 3, 2)])
_uv = me_plane_009.uv_layers.new(name='UVMap')
_uv.uv.foreach_set('vector', [0.0, 0.0, 1.0, 0.0, 1.0, 1.0, 0.0, 1.0])
me_plane_009.materials.append(mat_base_071)
me_plane_009.update()

# ---- objects
ob_camera = bpy.data.objects.new('Camera', cam_camera_001)
ob_area = bpy.data.objects.new('Area', light_area)
ob_cylinder = bpy.data.objects.new('Cylinder', me_cylinder_990)
ob_cylinder_001 = bpy.data.objects.new('Cylinder.001', me_cylinder_991)
ob_cylinder_002 = bpy.data.objects.new('Cylinder.002', me_cylinder_992)
ob_cylinder_003 = bpy.data.objects.new('Cylinder.003', me_cylinder_993)
ob_cylinder_004 = bpy.data.objects.new('Cylinder.004', me_cylinder_994)
ob_cylinder_005 = bpy.data.objects.new('Cylinder.005', me_cylinder_995)
ob_cylinder_006 = bpy.data.objects.new('Cylinder.006', me_cylinder_996)
ob_cylinder_007 = bpy.data.objects.new('Cylinder.007', me_cylinder_997)
ob_cylinder_008 = bpy.data.objects.new('Cylinder.008', me_cylinder_998)
ob_cylinder_009 = bpy.data.objects.new('Cylinder.009', me_cylinder_999)
ob_cylinder_010 = bpy.data.objects.new('Cylinder.010', me_cylinder_1000)
ob_cylinder_011 = bpy.data.objects.new('Cylinder.011', me_cylinder_1001)
ob_cylinder_012 = bpy.data.objects.new('Cylinder.012', me_cylinder_1002)
ob_cylinder_013 = bpy.data.objects.new('Cylinder.013', me_cylinder_1003)
ob_cylinder_014 = bpy.data.objects.new('Cylinder.014', me_cylinder_1004)
ob_cylinder_015 = bpy.data.objects.new('Cylinder.015', me_cylinder_1005)
ob_cylinder_016 = bpy.data.objects.new('Cylinder.016', me_cylinder_1006)
ob_cylinder_017 = bpy.data.objects.new('Cylinder.017', me_cylinder_1007)
ob_cylinder_018 = bpy.data.objects.new('Cylinder.018', me_cylinder_1008)
ob_cylinder_019 = bpy.data.objects.new('Cylinder.019', me_cylinder_1009)
ob_cylinder_020 = bpy.data.objects.new('Cylinder.020', me_cylinder_1010)
ob_cylinder_021 = bpy.data.objects.new('Cylinder.021', me_cylinder_1011)
ob_cylinder_022 = bpy.data.objects.new('Cylinder.022', me_cylinder_1012)
ob_cylinder_023 = bpy.data.objects.new('Cylinder.023', me_cylinder_1013)
ob_cylinder_024 = bpy.data.objects.new('Cylinder.024', me_cylinder_1014)
ob_cylinder_025 = bpy.data.objects.new('Cylinder.025', me_cylinder_1015)
ob_cylinder_026 = bpy.data.objects.new('Cylinder.026', me_cylinder_1016)
ob_cylinder_027 = bpy.data.objects.new('Cylinder.027', me_cylinder_1017)
ob_cylinder_028 = bpy.data.objects.new('Cylinder.028', me_cylinder_1018)
ob_cylinder_029 = bpy.data.objects.new('Cylinder.029', me_cylinder_1019)
ob_cylinder_030 = bpy.data.objects.new('Cylinder.030', me_cylinder_1020)
ob_cylinder_031 = bpy.data.objects.new('Cylinder.031', me_cylinder_1021)
ob_cylinder_032 = bpy.data.objects.new('Cylinder.032', me_cylinder_1022)
ob_cylinder_033 = bpy.data.objects.new('Cylinder.033', me_cylinder_1023)
ob_cylinder_034 = bpy.data.objects.new('Cylinder.034', me_cylinder_10982)
ob_cylinder_035 = bpy.data.objects.new('Cylinder.035', me_cylinder_10983)
ob_cylinder_036 = bpy.data.objects.new('Cylinder.036', me_cylinder_10984)
ob_cylinder_037 = bpy.data.objects.new('Cylinder.037', me_cylinder_10985)
ob_cylinder_038 = bpy.data.objects.new('Cylinder.038', me_cylinder_10986)
ob_cylinder_039 = bpy.data.objects.new('Cylinder.039', me_cylinder_10987)
ob_cylinder_040 = bpy.data.objects.new('Cylinder.040', me_cylinder_10988)
ob_cylinder_041 = bpy.data.objects.new('Cylinder.041', me_cylinder_10989)
ob_cylinder_042 = bpy.data.objects.new('Cylinder.042', me_cylinder_10990)
ob_cylinder_043 = bpy.data.objects.new('Cylinder.043', me_cylinder_10991)
ob_cylinder_044 = bpy.data.objects.new('Cylinder.044', me_cylinder_10992)
ob_cylinder_045 = bpy.data.objects.new('Cylinder.045', me_cylinder_10993)
ob_cylinder_046 = bpy.data.objects.new('Cylinder.046', me_cylinder_10994)
ob_cylinder_047 = bpy.data.objects.new('Cylinder.047', me_cylinder_10995)
ob_cylinder_048 = bpy.data.objects.new('Cylinder.048', me_cylinder_10996)
ob_cylinder_049 = bpy.data.objects.new('Cylinder.049', me_cylinder_10997)
ob_cylinder_050 = bpy.data.objects.new('Cylinder.050', me_cylinder_10998)
ob_cylinder_051 = bpy.data.objects.new('Cylinder.051', me_cylinder_10999)
ob_cylinder_052 = bpy.data.objects.new('Cylinder.052', me_cylinder_11000)
ob_cylinder_053 = bpy.data.objects.new('Cylinder.053', me_cylinder_11001)
ob_cylinder_054 = bpy.data.objects.new('Cylinder.054', me_cylinder_11002)
ob_cylinder_055 = bpy.data.objects.new('Cylinder.055', me_cylinder_11003)
ob_cylinder_056 = bpy.data.objects.new('Cylinder.056', me_cylinder_11004)
ob_cylinder_057 = bpy.data.objects.new('Cylinder.057', me_cylinder_11005)
ob_cylinder_058 = bpy.data.objects.new('Cylinder.058', me_cylinder_11006)
ob_cylinder_059 = bpy.data.objects.new('Cylinder.059', me_cylinder_11007)
ob_cylinder_060 = bpy.data.objects.new('Cylinder.060', me_cylinder_11008)
ob_cylinder_061 = bpy.data.objects.new('Cylinder.061', me_cylinder_11009)
ob_cylinder_062 = bpy.data.objects.new('Cylinder.062', me_cylinder_11010)
ob_cylinder_063 = bpy.data.objects.new('Cylinder.063', me_cylinder_11011)
ob_cylinder_064 = bpy.data.objects.new('Cylinder.064', me_cylinder_11012)
ob_cylinder_065 = bpy.data.objects.new('Cylinder.065', me_cylinder_11013)
ob_cylinder_066 = bpy.data.objects.new('Cylinder.066', me_cylinder_11014)
ob_cylinder_067 = bpy.data.objects.new('Cylinder.067', me_cylinder_11015)
ob_cylinder_068 = bpy.data.objects.new('Cylinder.068', me_cylinder_11016)
ob_cylinder_069 = bpy.data.objects.new('Cylinder.069', me_cylinder_11017)
ob_cylinder_070 = bpy.data.objects.new('Cylinder.070', me_cylinder_11018)
ob_cylinder_071 = bpy.data.objects.new('Cylinder.071', me_cylinder_11019)
ob_cylinder_072 = bpy.data.objects.new('Cylinder.072', me_cylinder_11020)
ob_cylinder_073 = bpy.data.objects.new('Cylinder.073', me_cylinder_11021)
ob_cylinder_074 = bpy.data.objects.new('Cylinder.074', me_cylinder_11022)
ob_cylinder_075 = bpy.data.objects.new('Cylinder.075', me_cylinder_11023)
ob_cylinder_076 = bpy.data.objects.new('Cylinder.076', me_cylinder_11024)
ob_plane = bpy.data.objects.new('Plane', me_plane_009)

# ---- transforms, parenting, visibility, modifiers, constraints
ob_camera.location = (111.4, -113.0, 136.8)
ob_camera.rotation_euler = (0.8587, 5.31e-07, 0.7815)
ob_area.location = (4.717, 0.0, 51.48)
ob_area.rotation_euler = (0.0, 0.6243, 0.0)
ob_cylinder.location = (-45.0, -45.0, 1.25)
ob_cylinder.rotation_euler = (0.0, 0.0, 0.7854)
ob_cylinder_001.location = (-45.0, -25.0, 12.5)
ob_cylinder_001.rotation_euler = (0.0, 0.0, 0.7854)
ob_cylinder_002.location = (-45.0, -15.0, 1.25)
ob_cylinder_002.rotation_euler = (0.0, 0.0, 0.7854)
ob_cylinder_003.location = (-45.0, -5.0, 5.0)
ob_cylinder_003.rotation_euler = (0.0, 0.0, 0.7854)
ob_cylinder_004.location = (-45.0, 5.0, 5.0)
ob_cylinder_004.rotation_euler = (0.0, 0.0, 0.7854)
ob_cylinder_005.location = (-45.0, 25.0, 2.5)
ob_cylinder_005.rotation_euler = (0.0, 0.0, 0.7854)
ob_cylinder_006.location = (-45.0, 35.0, 5.0)
ob_cylinder_006.rotation_euler = (0.0, 0.0, 0.7854)
ob_cylinder_007.location = (-45.0, 45.0, 5.0)
ob_cylinder_007.rotation_euler = (0.0, 0.0, 0.7854)
ob_cylinder_008.location = (-35.0, -45.0, 2.5)
ob_cylinder_008.rotation_euler = (0.0, 0.0, 0.7854)
ob_cylinder_009.location = (-35.0, -35.0, 1.25)
ob_cylinder_009.rotation_euler = (0.0, 0.0, 0.7854)
ob_cylinder_010.location = (-35.0, -25.0, 1.25)
ob_cylinder_010.rotation_euler = (0.0, 0.0, 0.7854)
ob_cylinder_011.location = (-35.0, -15.0, 1.25)
ob_cylinder_011.rotation_euler = (0.0, 0.0, 0.7854)
ob_cylinder_012.location = (-35.0, 5.0, 5.0)
ob_cylinder_012.rotation_euler = (0.0, 0.0, 0.7854)
ob_cylinder_013.location = (-35.0, 15.0, 5.0)
ob_cylinder_013.rotation_euler = (0.0, 0.0, 0.7854)
ob_cylinder_014.location = (-35.0, 25.0, 2.5)
ob_cylinder_014.rotation_euler = (0.0, 0.0, 0.7854)
ob_cylinder_015.location = (-35.0, 45.0, 1.25)
ob_cylinder_015.rotation_euler = (0.0, 0.0, 0.7854)
ob_cylinder_016.location = (-25.0, -45.0, 5.0)
ob_cylinder_016.rotation_euler = (0.0, 0.0, 0.7854)
ob_cylinder_017.location = (-25.0, -35.0, 5.0)
ob_cylinder_017.rotation_euler = (0.0, 0.0, 0.7854)
ob_cylinder_018.location = (-25.0, -25.0, 5.0)
ob_cylinder_018.rotation_euler = (0.0, 0.0, 0.7854)
ob_cylinder_019.location = (-25.0, -15.0, 3.75)
ob_cylinder_019.rotation_euler = (0.0, 0.0, 0.7854)
ob_cylinder_020.location = (-25.0, 5.0, 1.25)
ob_cylinder_020.rotation_euler = (0.0, 0.0, 0.7854)
ob_cylinder_021.location = (-25.0, 15.0, 3.75)
ob_cylinder_021.rotation_euler = (0.0, 0.0, 0.7854)
ob_cylinder_022.location = (-25.0, 25.0, 1.25)
ob_cylinder_022.rotation_euler = (0.0, 0.0, 0.7854)
ob_cylinder_023.location = (-25.0, 45.0, 3.75)
ob_cylinder_023.rotation_euler = (0.0, 0.0, 0.7854)
ob_cylinder_024.location = (-15.0, -45.0, 1.25)
ob_cylinder_024.rotation_euler = (0.0, 0.0, 0.7854)
ob_cylinder_025.location = (-15.0, -35.0, 2.5)
ob_cylinder_025.rotation_euler = (0.0, 0.0, 0.7854)
ob_cylinder_026.location = (-15.0, -25.0, 12.5)
ob_cylinder_026.rotation_euler = (0.0, 0.0, 0.7854)
ob_cylinder_027.location = (-15.0, -5.0, 5.0)
ob_cylinder_027.rotation_euler = (0.0, 0.0, 0.7854)
ob_cylinder_028.location = (-15.0, 5.0, 5.0)
ob_cylinder_028.rotation_euler = (0.0, 0.0, 0.7854)
ob_cylinder_029.location = (-15.0, 15.0, 3.75)
ob_cylinder_029.rotation_euler = (0.0, 0.0, 0.7854)
ob_cylinder_030.location = (-15.0, 25.0, 2.5)
ob_cylinder_030.rotation_euler = (0.0, 0.0, 0.7854)
ob_cylinder_031.location = (-15.0, 35.0, 3.75)
ob_cylinder_031.rotation_euler = (0.0, 0.0, 0.7854)
ob_cylinder_032.location = (-15.0, 45.0, 2.5)
ob_cylinder_032.rotation_euler = (0.0, 0.0, 0.7854)
ob_cylinder_033.location = (-5.0, -35.0, 3.75)
ob_cylinder_033.rotation_euler = (0.0, 0.0, 0.7854)
ob_cylinder_034.location = (-5.0, -25.0, 12.5)
ob_cylinder_034.rotation_euler = (0.0, 0.0, 0.7854)
ob_cylinder_035.location = (-5.0, -5.0, 1.25)
ob_cylinder_035.rotation_euler = (0.0, 0.0, 0.7854)
ob_cylinder_036.location = (-5.0, 5.0, 1.25)
ob_cylinder_036.rotation_euler = (0.0, 0.0, 0.7854)
ob_cylinder_037.location = (-5.0, 15.0, 3.75)
ob_cylinder_037.rotation_euler = (0.0, 0.0, 0.7854)
ob_cylinder_038.location = (-5.0, 25.0, 3.75)
ob_cylinder_038.rotation_euler = (0.0, 0.0, 0.7854)
ob_cylinder_039.location = (5.0, -45.0, 3.75)
ob_cylinder_039.rotation_euler = (0.0, 0.0, 0.7854)
ob_cylinder_040.location = (5.0, -35.0, 5.0)
ob_cylinder_040.rotation_euler = (0.0, 0.0, 0.7854)
ob_cylinder_041.location = (5.0, -25.0, 3.75)
ob_cylinder_041.rotation_euler = (0.0, 0.0, 0.7854)
ob_cylinder_042.location = (5.0, -15.0, 12.5)
ob_cylinder_042.rotation_euler = (0.0, 0.0, 0.7854)
ob_cylinder_043.location = (5.0, -5.0, 2.5)
ob_cylinder_043.rotation_euler = (0.0, 0.0, 0.7854)
ob_cylinder_044.location = (5.0, 15.0, 5.0)
ob_cylinder_044.rotation_euler = (0.0, 0.0, 0.7854)
ob_cylinder_045.location = (5.0, 25.0, 1.25)
ob_cylinder_045.rotation_euler = (0.0, 0.0, 0.7854)
ob_cylinder_046.location = (5.0, 35.0, 2.5)
ob_cylinder_046.rotation_euler = (0.0, 0.0, 0.7854)
ob_cylinder_047.location = (5.0, 45.0, 2.5)
ob_cylinder_047.rotation_euler = (0.0, 0.0, 0.7854)
ob_cylinder_048.location = (15.0, -45.0, 3.75)
ob_cylinder_048.rotation_euler = (0.0, 0.0, 0.7854)
ob_cylinder_049.location = (15.0, -35.0, 1.25)
ob_cylinder_049.rotation_euler = (0.0, 0.0, 0.7854)
ob_cylinder_050.location = (15.0, -25.0, 1.25)
ob_cylinder_050.rotation_euler = (0.0, 0.0, 0.7854)
ob_cylinder_051.location = (15.0, -15.0, 5.0)
ob_cylinder_051.rotation_euler = (0.0, 0.0, 0.7854)
ob_cylinder_052.location = (15.0, -5.0, 12.5)
ob_cylinder_052.rotation_euler = (0.0, 0.0, 0.7854)
ob_cylinder_053.location = (15.0, 5.0, 1.25)
ob_cylinder_053.rotation_euler = (0.0, 0.0, 0.7854)
ob_cylinder_054.location = (15.0, 25.0, 3.75)
ob_cylinder_054.rotation_euler = (0.0, 0.0, 0.7854)
ob_cylinder_055.location = (15.0, 35.0, 2.5)
ob_cylinder_055.rotation_euler = (0.0, 0.0, 0.7854)
ob_cylinder_056.location = (15.0, 45.0, 5.0)
ob_cylinder_056.rotation_euler = (0.0, 0.0, 0.7854)
ob_cylinder_057.location = (25.0, -45.0, 2.5)
ob_cylinder_057.rotation_euler = (0.0, 0.0, 0.7854)
ob_cylinder_058.location = (25.0, -35.0, 3.75)
ob_cylinder_058.rotation_euler = (0.0, 0.0, 0.7854)
ob_cylinder_059.location = (25.0, 5.0, 12.5)
ob_cylinder_059.rotation_euler = (0.0, 0.0, 0.7854)
ob_cylinder_060.location = (25.0, 15.0, 1.25)
ob_cylinder_060.rotation_euler = (0.0, 0.0, 0.7854)
ob_cylinder_061.location = (25.0, 25.0, 3.75)
ob_cylinder_061.rotation_euler = (0.0, 0.0, 0.7854)
ob_cylinder_062.location = (25.0, 45.0, 12.5)
ob_cylinder_062.rotation_euler = (0.0, 0.0, 0.7854)
ob_cylinder_063.location = (35.0, -45.0, 3.75)
ob_cylinder_063.rotation_euler = (0.0, 0.0, 0.7854)
ob_cylinder_064.location = (35.0, -35.0, 2.5)
ob_cylinder_064.rotation_euler = (0.0, 0.0, 0.7854)
ob_cylinder_065.location = (35.0, -25.0, 2.5)
ob_cylinder_065.rotation_euler = (0.0, 0.0, 0.7854)
ob_cylinder_066.location = (35.0, -5.0, 5.0)
ob_cylinder_066.rotation_euler = (0.0, 0.0, 0.7854)
ob_cylinder_067.location = (35.0, 15.0, 3.75)
ob_cylinder_067.rotation_euler = (0.0, 0.0, 0.7854)
ob_cylinder_068.location = (35.0, 25.0, 2.5)
ob_cylinder_068.rotation_euler = (0.0, 0.0, 0.7854)
ob_cylinder_069.location = (45.0, -45.0, 3.75)
ob_cylinder_069.rotation_euler = (0.0, 0.0, 0.7854)
ob_cylinder_070.location = (45.0, -35.0, 3.75)
ob_cylinder_070.rotation_euler = (0.0, 0.0, 0.7854)
ob_cylinder_071.location = (45.0, -15.0, 2.5)
ob_cylinder_071.rotation_euler = (0.0, 0.0, 0.7854)
ob_cylinder_072.location = (45.0, -5.0, 2.5)
ob_cylinder_072.rotation_euler = (0.0, 0.0, 0.7854)
ob_cylinder_073.location = (45.0, 5.0, 2.5)
ob_cylinder_073.rotation_euler = (0.0, 0.0, 0.7854)
ob_cylinder_074.location = (45.0, 15.0, 2.5)
ob_cylinder_074.rotation_euler = (0.0, 0.0, 0.7854)
ob_cylinder_075.location = (45.0, 25.0, 5.0)
ob_cylinder_075.rotation_euler = (0.0, 0.0, 0.7854)
ob_cylinder_076.location = (45.0, 45.0, 5.0)
ob_cylinder_076.rotation_euler = (0.0, 0.0, 0.7854)
ob_plane.location = (0.0, 0.0, 0.0)

# ---- collection membership
col_collection.objects.link(ob_camera)
col_collection.objects.link(ob_area)
col_collection.objects.link(ob_cylinder)
col_collection.objects.link(ob_cylinder_001)
col_collection.objects.link(ob_cylinder_002)
col_collection.objects.link(ob_cylinder_003)
col_collection.objects.link(ob_cylinder_004)
col_collection.objects.link(ob_cylinder_005)
col_collection.objects.link(ob_cylinder_006)
col_collection.objects.link(ob_cylinder_007)
col_collection.objects.link(ob_cylinder_008)
col_collection.objects.link(ob_cylinder_009)
col_collection.objects.link(ob_cylinder_010)
col_collection.objects.link(ob_cylinder_011)
col_collection.objects.link(ob_cylinder_012)
col_collection.objects.link(ob_cylinder_013)
col_collection.objects.link(ob_cylinder_014)
col_collection.objects.link(ob_cylinder_015)
col_collection.objects.link(ob_cylinder_016)
col_collection.objects.link(ob_cylinder_017)
col_collection.objects.link(ob_cylinder_018)
col_collection.objects.link(ob_cylinder_019)
col_collection.objects.link(ob_cylinder_020)
col_collection.objects.link(ob_cylinder_021)
col_collection.objects.link(ob_cylinder_022)
col_collection.objects.link(ob_cylinder_023)
col_collection.objects.link(ob_cylinder_024)
col_collection.objects.link(ob_cylinder_025)
col_collection.objects.link(ob_cylinder_026)
col_collection.objects.link(ob_cylinder_027)
col_collection.objects.link(ob_cylinder_028)
col_collection.objects.link(ob_cylinder_029)
col_collection.objects.link(ob_cylinder_030)
col_collection.objects.link(ob_cylinder_031)
col_collection.objects.link(ob_cylinder_032)
col_collection.objects.link(ob_cylinder_033)
col_collection.objects.link(ob_cylinder_034)
col_collection.objects.link(ob_cylinder_035)
col_collection.objects.link(ob_cylinder_036)
col_collection.objects.link(ob_cylinder_037)
col_collection.objects.link(ob_cylinder_038)
col_collection.objects.link(ob_cylinder_039)
col_collection.objects.link(ob_cylinder_040)
col_collection.objects.link(ob_cylinder_041)
col_collection.objects.link(ob_cylinder_042)
col_collection.objects.link(ob_cylinder_043)
col_collection.objects.link(ob_cylinder_044)
col_collection.objects.link(ob_cylinder_045)
col_collection.objects.link(ob_cylinder_046)
col_collection.objects.link(ob_cylinder_047)
col_collection.objects.link(ob_cylinder_048)
col_collection.objects.link(ob_cylinder_049)
col_collection.objects.link(ob_cylinder_050)
col_collection.objects.link(ob_cylinder_051)
col_collection.objects.link(ob_cylinder_052)
col_collection.objects.link(ob_cylinder_053)
col_collection.objects.link(ob_cylinder_054)
col_collection.objects.link(ob_cylinder_055)
col_collection.objects.link(ob_cylinder_056)
col_collection.objects.link(ob_cylinder_057)
col_collection.objects.link(ob_cylinder_058)
col_collection.objects.link(ob_cylinder_059)
col_collection.objects.link(ob_cylinder_060)
col_collection.objects.link(ob_cylinder_061)
col_collection.objects.link(ob_cylinder_062)
col_collection.objects.link(ob_cylinder_063)
col_collection.objects.link(ob_cylinder_064)
col_collection.objects.link(ob_cylinder_065)
col_collection.objects.link(ob_cylinder_066)
col_collection.objects.link(ob_cylinder_067)
col_collection.objects.link(ob_cylinder_068)
col_collection.objects.link(ob_cylinder_069)
col_collection.objects.link(ob_cylinder_070)
col_collection.objects.link(ob_cylinder_071)
col_collection.objects.link(ob_cylinder_072)
col_collection.objects.link(ob_cylinder_073)
col_collection.objects.link(ob_cylinder_074)
col_collection.objects.link(ob_cylinder_075)
col_collection.objects.link(ob_cylinder_076)
col_collection.objects.link(ob_plane)

# ---- scene / render settings (as saved in the file)
scene.camera = ob_camera
scene.frame_start = 1; scene.frame_end = 250; scene.frame_set(2)
scene.render.engine = 'BLENDER_EEVEE_NEXT'
scene.cycles.sampling_pattern = 'TABULATED_SOBOL'
scene.cycles.use_light_tree = False
scene.view_settings.view_transform = 'Filmic'
bpy.context.view_layer.update()
